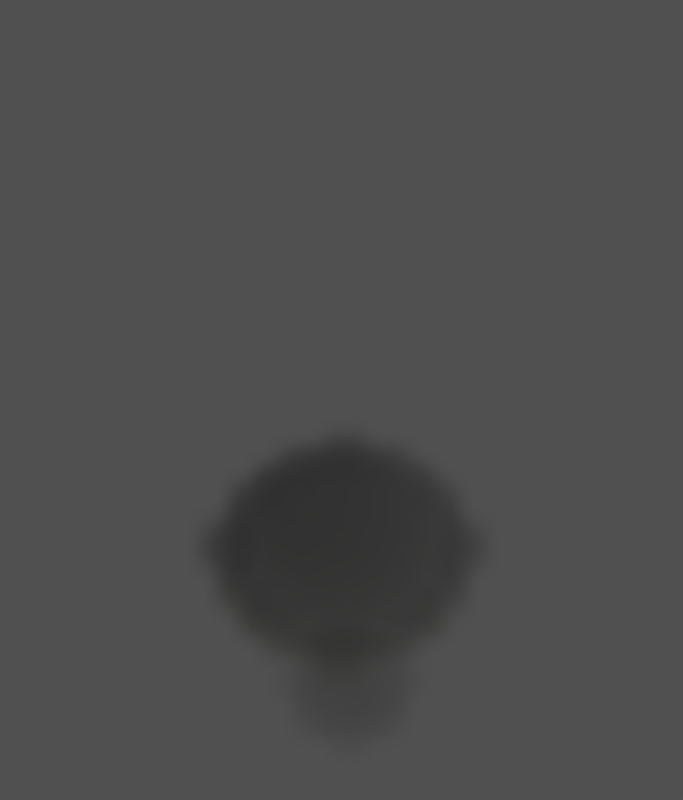 # Source: magic-flame-effect.blend  (saved by Blender 2.75.0; exported with 4.5.12 LTS)
import bpy
from mathutils import Matrix  # noqa: F401  (used for matrix-valued properties, if any)

bpy.ops.wm.read_factory_settings(use_empty=True)
scene = bpy.context.scene
scene.name = 'Scene'

# ---- collections
col_collection_1 = bpy.data.collections.new('Collection 1'); scene.collection.children.link(col_collection_1)
col_collection_2 = bpy.data.collections.new('Collection 2'); scene.collection.children.link(col_collection_2)

# ---- materials (node trees are filled in below, after node groups)
mat_material = bpy.data.materials.new('Material')
mat_material.alpha_threshold = 0.0
mat_material.roughness = 0.5
mat_smoke_domain_material_002 = bpy.data.materials.new('Smoke Domain Material.002')
mat_smoke_domain_material_002.alpha_threshold = 0.0
mat_smoke_domain_material_002.roughness = 0.5

# ---- material node trees
mat_material.use_nodes = True; mat_material.node_tree.nodes.clear()
_N = mat_material.node_tree.nodes; _L = mat_material.node_tree.links
n0 = _N.new('ShaderNodeEmission'); n0.name = 'Emission'; n0.location = (10, 300)
n0.inputs[0].default_value = (0.5797, 0.8, 0.09281, 1.0)
n0.inputs[1].default_value = 2.5
n1 = _N.new('ShaderNodeOutputMaterial'); n1.name = 'Material Output'; n1.location = (453, 297)
n2 = _N.new('ShaderNodeBsdfTransparent'); n2.name = 'Transparent BSDF'; n2.location = (-19, 196)
n2.inputs[0].default_value = (1.0, 0.7917, 0.0, 1.0)
n3 = _N.new('ShaderNodeMixShader'); n3.name = 'Mix Shader'; n3.location = (184, 293)
n3.inputs[0].default_value = 0.21
_L.new(n0.outputs[0], n3.inputs[2])
_L.new(n3.outputs[0], n1.inputs[0])
_L.new(n2.outputs[0], n3.inputs[1])
n1.is_active_output = True
mat_smoke_domain_material_002.use_nodes = True; mat_smoke_domain_material_002.node_tree.nodes.clear()
_N = mat_smoke_domain_material_002.node_tree.nodes; _L = mat_smoke_domain_material_002.node_tree.links
n0 = _N.new('ShaderNodeAttribute'); n0.name = 'Attribute.001'; n0.location = (201, 451)
n0.attribute_name = 'color'
n1 = _N.new('ShaderNodeAttribute'); n1.name = 'Attribute'; n1.location = (106, 271)
n1.attribute_name = 'density'
n2 = _N.new('ShaderNodeVolumeAbsorption'); n2.name = 'Volume Absorption'; n2.location = (647, 281)
n3 = _N.new('ShaderNodeMath'); n3.name = 'Math.001'; n3.location = (194, -155)
n3.operation = 'MULTIPLY'
n3.use_clamp = True
n3.inputs[1].default_value = 2.0
n4 = _N.new('ShaderNodeAttribute'); n4.name = 'Attribute.002'; n4.location = (-274, 39)
n4.attribute_name = 'flame'
n5 = _N.new('ShaderNodeOutputMaterial'); n5.name = 'Material Output'; n5.location = (1513, 263)
n6 = _N.new('ShaderNodeVolumeScatter'); n6.name = 'Volume Scatter'; n6.location = (635, 431)
n6.width = 140
n7 = _N.new('ShaderNodeMath'); n7.name = 'Math'; n7.location = (287, 319)
n7.operation = 'MULTIPLY'
n7.inputs[1].default_value = 2.9
n8 = _N.new('ShaderNodeAddShader'); n8.name = 'Add Shader'; n8.location = (1180, 249)
n9 = _N.new('ShaderNodeEmission'); n9.name = 'Emission'; n9.location = (747, 52)
n10 = _N.new('ShaderNodeAddShader'); n10.name = 'Add Shader.001'; n10.location = (867, 331)
n11 = _N.new('ShaderNodeMixShader'); n11.name = 'Mix Shader'; n11.location = (1189, 99)
n11.inputs[0].default_value = 0.4818
n12 = _N.new('ShaderNodeValToRGB'); n12.name = 'ColorRamp'; n12.location = (217, 122)
n12.color_ramp.interpolation = 'B_SPLINE'
while len(n12.color_ramp.elements) > 1: n12.color_ramp.elements.remove(n12.color_ramp.elements[-1])
n12.color_ramp.elements[0].position = 0.6136; n12.color_ramp.elements[0].color = (0.01106, 0.1022, 0.3827, 0.09445)
_e = n12.color_ramp.elements.new(0.8455); _e.color = (0.3319, 1.0, 0.7039, 1.0)
_L.new(n6.outputs[0], n10.inputs[0])
_L.new(n2.outputs[0], n10.inputs[1])
_L.new(n0.outputs[0], n2.inputs[0])
_L.new(n1.outputs[2], n7.inputs[0])
_L.new(n0.outputs[0], n6.inputs[0])
_L.new(n4.outputs[2], n3.inputs[0])
_L.new(n3.outputs[0], n9.inputs[1])
_L.new(n12.outputs[0], n9.inputs[0])
_L.new(n4.outputs[2], n12.inputs[0])
_L.new(n7.outputs[0], n2.inputs[1])
_L.new(n7.outputs[0], n6.inputs[1])
_L.new(n9.outputs[0], n8.inputs[1])
_L.new(n9.outputs[0], n11.inputs[2])
_L.new(n10.outputs[0], n11.inputs[1])
_L.new(n10.outputs[0], n8.inputs[0])
_L.new(n8.outputs[0], n5.inputs[1])
n5.is_active_output = True

# ---- world
world_world = bpy.data.worlds.new('World'); scene.world = world_world
world_world.use_nodes = True; world_world.node_tree.nodes.clear()
_N = world_world.node_tree.nodes; _L = world_world.node_tree.links
n0 = _N.new('ShaderNodeOutputWorld'); n0.name = 'World Output'; n0.location = (300, 300)
n1 = _N.new('ShaderNodeBackground'); n1.name = 'Background'; n1.location = (10, 300)
n1.inputs[0].default_value = (0.08001, 0.08001, 0.08001, 1.0)
_L.new(n1.outputs[0], n0.inputs[0])
n0.is_active_output = True
world_world.color = (0.05088, 0.05088, 0.05088)
world_world.use_sun_shadow = False
world_world.sun_shadow_jitter_overblur = 0.0
world_world.cycles.sampling_method = 'MANUAL'
world_world.cycles.sample_map_resolution = 256

# ---- cameras
cam_camera_001 = bpy.data.cameras.new('Camera.001')
cam_camera_001.clip_end = 100.0
cam_camera_001.lens = 35.0
cam_camera_001.sensor_width = 32.0
cam_camera_001.sensor_height = 18.0
cam_camera_001.ortho_scale = 7.314
cam_camera_001.dof.focus_distance = 0.0
cam_camera = bpy.data.cameras.new('Camera')
cam_camera.clip_end = 100.0
cam_camera.lens = 35.0
cam_camera.sensor_width = 32.0
cam_camera.sensor_height = 18.0
cam_camera.ortho_scale = 7.314
cam_camera.dof.focus_distance = 0.0

# ---- lights
light_spot = bpy.data.lights.new('Spot', 'SPOT')
light_spot.transmission_factor = 0.0
light_spot.energy = 400.0
light_spot.shadow_buffer_clip_start = 0.5
light_spot.shadow_soft_size = 0.1
light_spot.shadow_maximum_resolution = 0.006
light_spot.use_absolute_resolution = True
light_spot.spot_blend = 0.4262
light_spot.spot_size = 0.5934
light_spot.cycles.use_multiple_importance_sampling = False
light_lamp = bpy.data.lights.new('Lamp', 'POINT')
light_lamp.transmission_factor = 0.0
light_lamp.cutoff_distance = 30.0
light_lamp.energy = 100.0
light_lamp.shadow_buffer_clip_start = 1.001
light_lamp.shadow_soft_size = 0.1
light_lamp.shadow_maximum_resolution = 0.006
light_lamp.use_absolute_resolution = True
light_lamp.cycles.use_multiple_importance_sampling = False

# ---- meshes
me_cube_001 = bpy.data.meshes.new('Cube.001')
me_cube_001.from_pydata([(-1.0, -1.0, -1.0), (-1.0, -1.0, 1.0), (-1.0, 1.0, -1.0), (-1.0, 1.0, 1.0), (1.0, -1.0, -1.0), (1.0, -1.0, 1.0), (1.0, 1.0, -1.0), (1.0, 1.0, 1.0), (-1.275, -1.275, 0.0), (-1.275, 0.0, 1.275), (-1.275, 1.275, 0.0), (-1.275, 0.0, -1.275), (0.0, 1.275, 1.275), (1.275, 1.275, 0.0), (0.0, 1.275, -1.275), (1.275, 0.0, 1.275), (1.275, -1.275, 0.0), (1.275, 0.0, -1.275), (0.0, -1.275, 1.275), (0.0, -1.275, -1.275), (0.0, 0.0, 1.802), (0.0, 0.0, -1.802), (0.0, -1.802, 0.0), (1.802, 0.0, 0.0), (0.0, 1.802, 0.0), (-1.802, 0.0, 0.0)], [], [(25, 10, 2, 11), (24, 13, 6, 14), (23, 16, 4, 17), (22, 8, 0, 19), (21, 14, 6, 17), (20, 12, 3, 9), (18, 20, 9, 1), (5, 15, 20, 18), (15, 7, 12, 20), (19, 21, 17, 4), (0, 11, 21, 19), (11, 2, 14, 21), (16, 22, 19, 4), (5, 18, 22, 16), (18, 1, 8, 22), (13, 23, 17, 6), (7, 15, 23, 13), (15, 5, 16, 23), (10, 24, 14, 2), (3, 12, 24, 10), (12, 7, 13, 24), (8, 25, 11, 0), (1, 9, 25, 8), (9, 3, 10, 25)])
me_cube_001.materials.append(mat_material)
me_cube_001.use_remesh_preserve_volume = False
me_cube_001.use_remesh_preserve_attributes = False
me_cube_001.use_mirror_vertex_groups = False
me_cube_001.update()
me_plane_012 = bpy.data.meshes.new('Plane.012')
me_plane_012.from_pydata([(-0.452, -0.9041, -0.4877), (-6.402e-08, -1.0, -0.424), (0.452, -0.9041, -0.5043), (-1.0, 1.143e-07, -0.4254), (0.9041, -0.452, -0.4916), (1.0, 1.231e-07, -0.4581), (-0.4989, -0.4989, -0.2282), (-0.5, 7.151e-08, -0.2661), (-0.4989, 0.4989, -0.2266), (-3.751e-08, -0.5, -0.2484), (-1.317e-08, 2.343e-08, -0.08721), (-4.009e-08, 0.5, -0.2655), (0.4989, -0.4989, -0.195), (0.5, 7.615e-08, -0.2834), (0.4989, 0.4989, -0.2486), (-0.2278, -0.9659, -0.4299), (0.2278, -0.9659, -0.4464), (-0.4841, 0.7095, -0.3721), (-5.323e-08, 0.7576, -0.3447), (0.4841, 0.7095, -0.3408), (-0.9659, 0.2278, -0.4306), (-0.9659, -0.2278, -0.4279), (0.9659, -0.2278, -0.4301), (-0.4841, -0.7095, -0.3502), (-0.5124, -0.2652, -0.2605), (-0.5124, 0.2652, -0.2037), (-4.791e-08, -0.7576, -0.312), (-2.328e-08, -0.2468, -0.1161), (-2.105e-08, 0.2468, -0.102), (0.4841, -0.7095, -0.3195), (0.5124, -0.2652, -0.2119), (0.5124, 0.2652, -0.2267), (0.2652, -0.5124, -0.2269), (0.2468, 3.635e-08, -0.09822), (0.2652, 0.5124, -0.2029), (-0.2652, -0.5124, -0.2219), (-0.2468, 3.569e-08, -0.09601), (-0.2652, 0.5124, -0.1873), (-0.7095, -0.4841, -0.3266), (-0.7576, 9.531e-08, -0.3436), (-0.7095, 0.4841, -0.321), (0.7095, -0.4841, -0.343), (0.7576, 9.724e-08, -0.3517), (0.7095, 0.4841, -0.3477), (0.7484, 0.2512, -0.2903), (0.7484, -0.2512, -0.3251), (0.6398, -0.6402, -0.4025), (-0.7484, 0.2512, -0.3069), (-0.7484, -0.2512, -0.3017), (-0.6398, -0.6402, -0.422), (-0.2627, 0.2629, -0.1391), (-0.2627, -0.2629, -0.1402), (-0.2501, -0.7474, -0.303), (0.2627, 0.2629, -0.1539), (0.2627, -0.2629, -0.1388), (0.2501, -0.7474, -0.322), (0.2501, 0.7474, -0.287), (-0.2501, 0.7474, -0.2878), (-0.6398, 0.6402, -0.4465), (0.6398, 0.6402, -0.416), (-0.1139, -0.9829, -0.4281), (0.3399, -0.935, -0.4679), (0.1139, 0.9829, -0.4227), (-0.4681, 0.8068, -0.4331), (-5.614e-08, 0.8788, -0.3679), (0.4681, 0.8068, -0.4331), (-0.9829, 0.1139, -0.4299), (-0.935, -0.3399, -0.4774), (0.9829, -0.1139, -0.4334), (-0.4915, -0.6042, -0.2737), (-0.5062, -0.1326, -0.2713), (-0.5056, 0.3821, -0.2006), (-4.826e-08, -0.6288, -0.3169), (-1.814e-08, -0.1234, -0.1011), (-2.735e-08, 0.3734, -0.1624), (0.4915, -0.6042, -0.2838), (0.5062, -0.1326, -0.2203), (0.5056, 0.3821, -0.2012), (0.1326, -0.5062, -0.2465), (0.1234, 2.83e-08, -0.08679), (0.1326, 0.5062, -0.2279), (-0.3821, -0.5056, -0.2132), (-0.3734, 6.114e-08, -0.2091), (-0.3821, 0.5056, -0.1986), (-0.8068, -0.4681, -0.4419), (-0.8788, 1.07e-07, -0.3928), (-0.8068, 0.4681, -0.4165), (0.6042, -0.4915, -0.2993), (0.6288, 9.564e-08, -0.3509), (0.6042, 0.4915, -0.2651), (0.4996, -0.8432, -0.5097), (-0.3399, -0.935, -0.4623), (0.1139, -0.9829, -0.429), (-0.4915, 0.6042, -0.306), (-4.842e-08, 0.6288, -0.3168), (0.4915, 0.6042, -0.2828), (-0.935, 0.3399, -0.4598), (-0.9829, -0.1139, -0.4344), (-0.4681, -0.8068, -0.4033), (-0.5056, -0.3821, -0.2378), (-0.5062, 0.1326, -0.2521), (-5.704e-08, -0.8788, -0.3751), (-3.255e-08, -0.3734, -0.1965), (-1.972e-08, 0.1234, -0.1119), (0.4681, -0.8068, -0.4207), (0.5056, -0.3821, -0.2243), (0.5062, 0.1326, -0.2124), (0.3821, -0.5056, -0.2382), (0.3734, 6.135e-08, -0.2098), (0.3821, 0.5056, -0.2327), (-0.1326, -0.5062, -0.2118), (-0.1234, 2.261e-08, -0.06576), (-0.1326, 0.5062, -0.2501), (-0.6042, -0.4915, -0.2751), (-0.6288, 8.287e-08, -0.3028), (-0.6042, 0.4915, -0.2567), (0.8068, -0.4681, -0.4241), (0.8788, 1.033e-07, -0.3792), (0.8068, 0.4681, -0.4134), (0.7289, 0.3677, -0.3152), (0.753, 0.1256, -0.3063), (0.6304, 0.2582, -0.2374), (0.8571, 0.2395, -0.401), (0.753, -0.1256, -0.2992), (0.7289, -0.3677, -0.351), (0.6304, -0.2582, -0.2473), (0.8571, -0.2395, -0.3868), (0.6747, -0.5622, -0.413), (0.5934, -0.7112, -0.4971), (0.562, -0.6748, -0.407), (-0.7289, 0.3677, -0.3244), (-0.753, 0.1256, -0.3257), (-0.8571, 0.2395, -0.3622), (-0.6304, 0.2582, -0.2648), (-0.753, -0.1256, -0.3381), (-0.7289, -0.3677, -0.322), (-0.8571, -0.2395, -0.3975), (-0.6304, -0.2582, -0.2976), (-0.6747, -0.5622, -0.3612), (-0.5934, -0.7112, -0.4654), (-0.711, -0.5936, -0.4772), (-0.562, -0.6748, -0.3908), (-0.264, 0.3876, -0.1661), (-0.2547, 0.1314, -0.1229), (-0.3875, 0.2641, -0.1554), (-0.1314, 0.2548, -0.09861), (-0.2547, -0.1314, -0.1263), (-0.264, -0.3876, -0.1793), (-0.3875, -0.2641, -0.1828), (-0.1314, -0.2548, -0.1385), (-0.2577, -0.6299, -0.2504), (-0.239, -0.8566, -0.3731), (-0.3671, -0.7285, -0.3139), (-0.1251, -0.7525, -0.2987), (0.264, 0.3876, -0.1882), (0.2547, 0.1314, -0.1409), (0.1314, 0.2548, -0.0998), (0.3875, 0.2641, -0.1662), (0.2547, -0.1314, -0.1089), (0.264, -0.3876, -0.2178), (0.1314, -0.2548, -0.1328), (0.3875, -0.2641, -0.1818), (0.2577, -0.6299, -0.2897), (0.239, -0.8566, -0.3607), (0.1251, -0.7525, -0.3016), (0.3671, -0.7285, -0.3189), (0.239, 0.8566, -0.3596), (0.2577, 0.6299, -0.2353), (0.1251, 0.7525, -0.3274), (0.3671, 0.7285, -0.3055), (-0.239, 0.8566, -0.3725), (-0.2577, 0.6299, -0.2423), (-0.3671, 0.7285, -0.3799), (-0.1251, 0.7525, -0.2997), (-0.6747, 0.5622, -0.4036), (-0.562, 0.6748, -0.3726), (0.6747, 0.5622, -0.3791), (0.562, 0.6748, -0.3986), (0.7589, 0.5309, -0.453), (0.5831, 0.5832, -0.355), (0.5308, 0.759, -0.4377), (-0.5831, 0.5832, -0.3205), (-0.1288, 0.6293, -0.2683), (-0.3746, 0.617, -0.2656), (-0.3535, 0.8317, -0.3801), (0.3746, 0.617, -0.2984), (0.1288, 0.6293, -0.2958), (0.1195, 0.8677, -0.3926), (0.3535, -0.8317, -0.4107), (0.1195, -0.8677, -0.3609), (0.1288, -0.6293, -0.294), (0.3848, -0.3848, -0.2232), (0.132, -0.3805, -0.1948), (0.1274, -0.1274, -0.1191), (0.3805, 0.132, -0.1994), (0.1274, 0.1274, -0.09928), (0.132, 0.3805, -0.1839), (-0.1195, -0.8677, -0.3615), (-0.3535, -0.8317, -0.382), (-0.3746, -0.617, -0.2864), (-0.132, -0.3805, -0.1709), (-0.3848, -0.3848, -0.2101), (-0.3805, -0.132, -0.1666), (-0.1274, 0.1274, -0.08166), (-0.3805, 0.132, -0.1519), (-0.3848, 0.3848, -0.1889), (-0.5308, -0.759, -0.4573), (-0.7589, -0.5309, -0.4415), (-0.6173, -0.3749, -0.2751), (-0.832, -0.3538, -0.3834), (-0.868, -0.1198, -0.3694), (-0.6296, 0.1291, -0.2858), (-0.868, 0.1198, -0.3884), (-0.832, 0.3538, -0.3918), (0.5308, -0.759, -0.4752), (0.5831, -0.5832, -0.348), (0.832, -0.3538, -0.4039), (0.6173, -0.3749, -0.2851), (0.6296, -0.1291, -0.2837), (0.868, 0.1198, -0.4156), (0.6296, 0.1291, -0.2799), (0.6173, 0.3749, -0.2771), (0.832, 0.3538, -0.4231), (0.868, -0.1198, -0.3911), (0.7589, -0.5309, -0.4755), (-0.6173, 0.3749, -0.2506), (-0.6296, -0.1291, -0.3093), (-0.5831, -0.5832, -0.3385), (-0.132, 0.3805, -0.1552), (-0.1274, -0.1274, -0.09357), (-0.1288, -0.6293, -0.274), (0.3848, 0.3848, -0.2411), (0.3805, -0.132, -0.1655), (0.3746, -0.617, -0.283), (0.3535, 0.8317, -0.4011), (-0.1195, 0.8677, -0.3672), (-0.5308, 0.759, -0.4396)], [(4, 116), (187, 62)], [(233, 107, 12, 75), (232, 108, 13, 76), (231, 109, 14, 77), (230, 110, 9, 72), (229, 111, 10, 73), (228, 112, 11, 74), (227, 113, 6, 69), (226, 114, 7, 70), (225, 115, 8, 71), (223, 117, 5, 68), (221, 89, 43, 119), (220, 121, 44, 120), (218, 88, 42, 123), (217, 125, 45, 124), (215, 87, 41, 127), (214, 129, 46, 128), (213, 86, 40, 130), (212, 132, 47, 131), (211, 133, 25, 100), (210, 85, 39, 134), (209, 136, 48, 135), (208, 137, 24, 99), (207, 84, 38, 138), (206, 141, 23, 98), (205, 83, 37, 142), (204, 144, 50, 143), (203, 145, 28, 103), (202, 82, 36, 146), (201, 148, 51, 147), (200, 149, 27, 102), (199, 81, 35, 150), (198, 152, 52, 151), (197, 153, 26, 101), (196, 80, 34, 154), (195, 156, 53, 155), (194, 157, 31, 106), (193, 79, 33, 158), (192, 160, 54, 159), (191, 161, 30, 105), (190, 78, 32, 162), (189, 164, 55, 163), (188, 165, 29, 104), (186, 168, 56, 167), (185, 169, 19, 95), (183, 172, 57, 171), (182, 173, 18, 94), (181, 175, 17, 93), (179, 177, 59, 176), (43, 176, 178, 118), (95, 19, 177, 179), (14, 95, 179, 89), (89, 179, 176, 43), (19, 65, 180, 177), (174, 58, 175, 181), (40, 174, 181, 115), (115, 181, 93, 8), (171, 57, 173, 182), (37, 171, 182, 112), (112, 182, 94, 11), (93, 17, 172, 183), (8, 93, 183, 83), (83, 183, 171, 37), (17, 63, 184, 172), (172, 184, 170, 57), (167, 56, 169, 185), (34, 167, 185, 109), (109, 185, 95, 14), (94, 18, 168, 186), (11, 94, 186, 80), (80, 186, 167, 34), (18, 64, 187, 168), (168, 187, 166, 56), (163, 55, 165, 188), (16, 163, 188, 61), (61, 188, 104, 2), (101, 26, 164, 189), (1, 101, 189, 92), (92, 189, 163, 16), (72, 9, 78, 190), (26, 72, 190, 164), (164, 190, 162, 55), (159, 54, 161, 191), (32, 159, 191, 107), (107, 191, 105, 12), (102, 27, 160, 192), (9, 102, 192, 78), (78, 192, 159, 32), (73, 10, 79, 193), (27, 73, 193, 160), (160, 193, 158, 54), (155, 53, 157, 194), (33, 155, 194, 108), (108, 194, 106, 13), (103, 28, 156, 195), (10, 103, 195, 79), (79, 195, 155, 33), (74, 11, 80, 196), (28, 74, 196, 156), (156, 196, 154, 53), (151, 52, 153, 197), (15, 151, 197, 60), (60, 197, 101, 1), (98, 23, 152, 198), (0, 98, 198, 91), (91, 198, 151, 15), (69, 6, 81, 199), (23, 69, 199, 152), (152, 199, 150, 52), (147, 51, 149, 200), (35, 147, 200, 110), (110, 200, 102, 9), (99, 24, 148, 201), (6, 99, 201, 81), (81, 201, 147, 35), (70, 7, 82, 202), (24, 70, 202, 148), (148, 202, 146, 51), (143, 50, 145, 203), (36, 143, 203, 111), (111, 203, 103, 10), (100, 25, 144, 204), (7, 100, 204, 82), (82, 204, 143, 36), (71, 8, 83, 205), (25, 71, 205, 144), (144, 205, 142, 50), (139, 49, 141, 206), (140, 207, 138, 49), (135, 48, 137, 208), (38, 135, 208, 113), (113, 208, 99, 6), (67, 21, 136, 209), (84, 209, 135, 38), (97, 3, 85, 210), (21, 97, 210, 136), (136, 210, 134, 48), (131, 47, 133, 211), (39, 131, 211, 114), (114, 211, 100, 7), (66, 20, 132, 212), (3, 66, 212, 85), (85, 212, 131, 39), (20, 96, 213, 132), (132, 213, 130, 47), (104, 29, 129, 214), (2, 104, 214, 90), (75, 12, 87, 215), (29, 75, 215, 129), (129, 215, 127, 46), (124, 45, 126, 216), (41, 124, 216, 116), (105, 30, 125, 217), (12, 105, 217, 87), (87, 217, 124, 41), (76, 13, 88, 218), (30, 76, 218, 125), (125, 218, 123, 45), (120, 44, 122, 219), (42, 120, 219, 117), (106, 31, 121, 220), (13, 106, 220, 88), (88, 220, 120, 42), (77, 14, 89, 221), (31, 77, 221, 121), (121, 221, 119, 44), (119, 43, 118, 222), (44, 119, 222, 122), (123, 42, 117, 223), (45, 123, 223, 126), (126, 223, 68, 22), (127, 41, 116, 224), (130, 40, 115, 225), (47, 130, 225, 133), (133, 225, 71, 25), (134, 39, 114, 226), (48, 134, 226, 137), (137, 226, 70, 24), (138, 38, 113, 227), (49, 138, 227, 141), (141, 227, 69, 23), (142, 37, 112, 228), (50, 142, 228, 145), (145, 228, 74, 28), (146, 36, 111, 229), (51, 146, 229, 149), (149, 229, 73, 27), (150, 35, 110, 230), (52, 150, 230, 153), (153, 230, 72, 26), (154, 34, 109, 231), (53, 154, 231, 157), (157, 231, 77, 31), (158, 33, 108, 232), (54, 158, 232, 161), (161, 232, 76, 30), (162, 32, 107, 233), (55, 162, 233, 165), (165, 233, 75, 29), (56, 166, 234, 169), (169, 234, 65, 19), (57, 170, 235, 173), (173, 235, 64, 18), (175, 236, 63, 17)])
me_plane_012.use_remesh_preserve_volume = False
me_plane_012.use_remesh_preserve_attributes = False
me_plane_012.use_mirror_vertex_groups = False
me_plane_012.update()
me_plane_010 = bpy.data.meshes.new('Plane.010')
me_plane_010.from_pydata([(-0.9139, -0.9139, 0.05423), (0.9139, -0.9139, 0.05423), (-0.9139, 0.9139, 0.05423), (0.9139, 0.9139, 0.05423), (-1.354, 6.015e-16, 0.05423), (2.406e-15, -1.354, 0.05423), (1.354, 6.015e-16, 0.05423), (2.406e-15, 1.354, 0.05423), (2.406e-15, 6.015e-16, 0.4193), (-1.319, -0.09573, 0.05423), (-1.282, -0.1905, 0.05423), (-1.243, -0.2843, 0.08785), (-1.202, -0.3771, 0.1198), (-1.159, -0.469, 0.1333), (-1.114, -0.5599, 0.1377), (-1.067, -0.6499, 0.1346), (-1.018, -0.7388, 0.123), (-0.9669, -0.8269, 0.09611), (0.09573, -1.319, 0.05423), (0.1905, -1.282, 0.05423), (0.2843, -1.243, 0.08785), (0.3771, -1.202, 0.1198), (0.469, -1.159, 0.1333), (0.5599, -1.114, 0.1377), (0.6499, -1.067, 0.1346), (0.7388, -1.018, 0.123), (0.8269, -0.9669, 0.09611), (1.319, 0.09573, 0.05423), (1.282, 0.1905, 0.05423), (1.243, 0.2843, 0.08785), (1.202, 0.3771, 0.1198), (1.159, 0.469, 0.1333), (1.114, 0.5599, 0.1377), (1.067, 0.6499, 0.1346), (1.018, 0.7388, 0.123), (0.9669, 0.8269, 0.09611), (-0.09573, 1.319, 0.05423), (-0.1905, 1.282, 0.05423), (-0.2843, 1.243, 0.08785), (-0.3771, 1.202, 0.1198), (-0.469, 1.159, 0.1333), (-0.5599, 1.114, 0.1377), (-0.6499, 1.067, 0.1346), (-0.7388, 1.018, 0.123), (-0.8269, 0.9669, 0.09611), (-0.9669, 0.8269, 0.09611), (-1.018, 0.7388, 0.123), (-1.067, 0.6499, 0.1346), (-1.114, 0.5599, 0.1377), (-1.159, 0.469, 0.1333), (-1.202, 0.3771, 0.1198), (-1.243, 0.2843, 0.08784), (-1.282, 0.1905, 0.05423), (-1.319, 0.09573, 0.05423), (-0.8269, -0.9669, 0.09611), (-0.7388, -1.018, 0.123), (-0.6499, -1.067, 0.1346), (-0.5599, -1.114, 0.1377), (-0.469, -1.159, 0.1333), (-0.3771, -1.202, 0.1198), (-0.2843, -1.243, 0.08784), (-0.1905, -1.282, 0.05423), (-0.09573, -1.319, 0.05423), (0.9669, -0.8269, 0.09611), (1.018, -0.7388, 0.123), (1.067, -0.6499, 0.1346), (1.114, -0.5599, 0.1377), (1.159, -0.469, 0.1333), (1.202, -0.3771, 0.1198), (1.243, -0.2843, 0.08784), (1.282, -0.1905, 0.05423), (1.319, -0.09573, 0.05423), (0.8269, 0.9669, 0.09611), (0.7388, 1.018, 0.123), (0.6499, 1.067, 0.1346), (0.5599, 1.114, 0.1377), (0.469, 1.159, 0.1333), (0.3771, 1.202, 0.1198), (0.2843, 1.243, 0.08784), (0.1905, 1.282, 0.05423), (0.09573, 1.319, 0.05423), (2.406e-15, 0.1305, 0.4174), (2.406e-15, 0.2621, 0.4115), (2.406e-15, 0.3948, 0.4015), (2.406e-15, 0.5286, 0.3867), (2.406e-15, 0.6635, 0.3665), (2.406e-15, 0.7995, 0.3394), (2.406e-15, 0.9365, 0.3032), (2.406e-15, 1.075, 0.2528), (2.406e-15, 1.214, 0.1705), (2.406e-15, -1.214, 0.1705), (2.406e-15, -1.075, 0.2528), (2.406e-15, -0.9365, 0.3032), (2.406e-15, -0.7995, 0.3394), (2.406e-15, -0.6635, 0.3665), (2.406e-15, -0.5286, 0.3867), (2.406e-15, -0.3948, 0.4015), (2.406e-15, -0.2621, 0.4115), (2.406e-15, -0.1305, 0.4174), (-0.1305, 6.015e-16, 0.4174), (-0.2621, 6.015e-16, 0.4115), (-0.3948, 6.015e-16, 0.4015), (-0.5286, 6.015e-16, 0.3867), (-0.6635, 6.015e-16, 0.3665), (-0.7995, 6.015e-16, 0.3394), (-0.9365, 6.015e-16, 0.3032), (-1.075, 6.015e-16, 0.2528), (-1.214, 6.015e-16, 0.1705), (1.214, 6.015e-16, 0.1705), (1.075, 6.015e-16, 0.2528), (0.9365, 6.015e-16, 0.3032), (0.7995, 6.015e-16, 0.3394), (0.6635, 6.015e-16, 0.3665), (0.5286, 6.015e-16, 0.3867), (0.3948, 6.015e-16, 0.4015), (0.2621, 6.015e-16, 0.4115), (0.1305, 6.015e-16, 0.4174), (0.1003, -1.184, 0.1903), (0.1999, -1.152, 0.203), (0.2986, -1.118, 0.2104), (0.3965, -1.083, 0.2131), (0.4936, -1.045, 0.2115), (0.5898, -1.005, 0.2055), (0.6853, -0.9636, 0.1944), (0.78, -0.92, 0.177), (0.8739, -0.8744, 0.1496), (0.1046, -1.05, 0.2612), (0.2087, -1.023, 0.2657), (0.312, -0.9939, 0.2666), (0.4148, -0.9631, 0.2638), (0.5169, -0.9305, 0.2572), (0.6184, -0.8959, 0.2465), (0.7192, -0.8595, 0.2309), (0.8194, -0.8212, 0.2089), (0.919, -0.781, 0.1771), (0.1087, -0.9159, 0.3075), (0.2169, -0.8935, 0.3083), (0.3247, -0.8693, 0.3058), (0.4321, -0.8433, 0.2998), (0.539, -0.8155, 0.2901), (0.6455, -0.786, 0.2761), (0.7515, -0.7546, 0.257), (0.8571, -0.7215, 0.2311), (0.9622, -0.6866, 0.1947), (0.1125, -0.7829, 0.3413), (0.2247, -0.7647, 0.34), (0.3367, -0.7448, 0.3353), (0.4484, -0.7233, 0.327), (0.56, -0.7002, 0.3149), (0.6712, -0.6754, 0.2983), (0.7823, -0.649, 0.2763), (0.8931, -0.6209, 0.2469), (1.004, -0.5912, 0.2059), (0.116, -0.6505, 0.3669), (0.232, -0.6362, 0.3641), (0.3479, -0.6204, 0.3578), (0.4639, -0.6031, 0.3479), (0.5798, -0.5844, 0.3339), (0.6957, -0.5642, 0.3151), (0.8115, -0.5426, 0.2905), (0.9274, -0.5195, 0.2578), (1.043, -0.495, 0.2121), (0.1193, -0.5189, 0.3862), (0.2388, -0.5081, 0.3823), (0.3585, -0.496, 0.3749), (0.4784, -0.4827, 0.3636), (0.5985, -0.4682, 0.3481), (0.7188, -0.4524, 0.3274), (0.8393, -0.4354, 0.3004), (0.9601, -0.4172, 0.2645), (1.081, -0.3978, 0.2138), (0.1224, -0.3881, 0.4004), (0.2452, -0.3804, 0.3957), (0.3684, -0.3717, 0.3874), (0.4921, -0.3621, 0.375), (0.6162, -0.3516, 0.3581), (0.7407, -0.34, 0.3358), (0.8657, -0.3275, 0.3065), (0.9911, -0.3141, 0.2674), (1.117, -0.2997, 0.2111), (0.1253, -0.2579, 0.41), (0.2512, -0.2531, 0.4048), (0.3778, -0.2476, 0.3958), (0.505, -0.2415, 0.3826), (0.6329, -0.2346, 0.3645), (0.7615, -0.2271, 0.3405), (0.8907, -0.219, 0.309), (1.021, -0.2102, 0.2665), (1.151, -0.2007, 0.2037), (0.128, -0.1286, 0.4156), (0.2568, -0.1263, 0.41), (0.3865, -0.1237, 0.4005), (0.5171, -0.1207, 0.3864), (0.6486, -0.1174, 0.3672), (0.781, -0.1138, 0.3417), (0.9143, -0.1098, 0.3079), (1.048, -0.1054, 0.2617), (1.183, -0.1008, 0.1908), (-0.8739, -0.8744, 0.1496), (-0.78, -0.92, 0.177), (-0.6853, -0.9636, 0.1944), (-0.5898, -1.005, 0.2055), (-0.4936, -1.045, 0.2115), (-0.3965, -1.083, 0.2131), (-0.2986, -1.118, 0.2104), (-0.1999, -1.152, 0.203), (-0.1003, -1.184, 0.1903), (-0.919, -0.781, 0.1771), (-0.8194, -0.8212, 0.2089), (-0.7192, -0.8595, 0.2309), (-0.6184, -0.8959, 0.2465), (-0.5169, -0.9305, 0.2572), (-0.4148, -0.9631, 0.2638), (-0.312, -0.9939, 0.2666), (-0.2087, -1.023, 0.2657), (-0.1046, -1.05, 0.2612), (-0.9622, -0.6866, 0.1947), (-0.8571, -0.7215, 0.2311), (-0.7515, -0.7546, 0.257), (-0.6455, -0.786, 0.2761), (-0.539, -0.8155, 0.2901), (-0.4321, -0.8433, 0.2998), (-0.3247, -0.8693, 0.3058), (-0.2169, -0.8935, 0.3083), (-0.1087, -0.9159, 0.3075), (-1.004, -0.5912, 0.2059), (-0.8931, -0.6209, 0.2469), (-0.7823, -0.649, 0.2763), (-0.6712, -0.6754, 0.2983), (-0.56, -0.7002, 0.3149), (-0.4484, -0.7233, 0.327), (-0.3367, -0.7448, 0.3353), (-0.2247, -0.7647, 0.34), (-0.1125, -0.7829, 0.3413), (-1.043, -0.495, 0.2121), (-0.9274, -0.5195, 0.2578), (-0.8115, -0.5426, 0.2905), (-0.6957, -0.5642, 0.3151), (-0.5798, -0.5844, 0.3339), (-0.4639, -0.6031, 0.3479), (-0.3479, -0.6204, 0.3578), (-0.232, -0.6362, 0.3641), (-0.116, -0.6505, 0.3669), (-1.081, -0.3978, 0.2138), (-0.9601, -0.4172, 0.2645), (-0.8393, -0.4354, 0.3004), (-0.7188, -0.4524, 0.3274), (-0.5985, -0.4682, 0.3481), (-0.4784, -0.4827, 0.3636), (-0.3585, -0.496, 0.3749), (-0.2388, -0.5081, 0.3823), (-0.1193, -0.5189, 0.3862), (-1.117, -0.2997, 0.2111), (-0.9911, -0.3141, 0.2674), (-0.8657, -0.3275, 0.3065), (-0.7407, -0.34, 0.3358), (-0.6162, -0.3516, 0.3581), (-0.4921, -0.3621, 0.375), (-0.3684, -0.3717, 0.3874), (-0.2452, -0.3804, 0.3957), (-0.1224, -0.3881, 0.4004), (-1.151, -0.2007, 0.2037), (-1.021, -0.2102, 0.2665), (-0.8907, -0.219, 0.309), (-0.7615, -0.2271, 0.3405), (-0.6329, -0.2346, 0.3645), (-0.505, -0.2415, 0.3826), (-0.3778, -0.2476, 0.3958), (-0.2512, -0.2531, 0.4048), (-0.1253, -0.2579, 0.41), (-1.183, -0.1008, 0.1908), (-1.048, -0.1054, 0.2617), (-0.9143, -0.1098, 0.3079), (-0.781, -0.1138, 0.3417), (-0.6486, -0.1174, 0.3672), (-0.5171, -0.1207, 0.3864), (-0.3865, -0.1237, 0.4005), (-0.2568, -0.1263, 0.41), (-0.128, -0.1286, 0.4156), (-1.183, 0.1008, 0.1908), (-1.048, 0.1054, 0.2617), (-0.9143, 0.1098, 0.3079), (-0.781, 0.1138, 0.3417), (-0.6486, 0.1174, 0.3672), (-0.5171, 0.1207, 0.3864), (-0.3865, 0.1237, 0.4005), (-0.2568, 0.1263, 0.41), (-0.128, 0.1286, 0.4156), (-1.151, 0.2007, 0.2037), (-1.021, 0.2102, 0.2665), (-0.8907, 0.219, 0.309), (-0.7615, 0.2271, 0.3405), (-0.6329, 0.2346, 0.3645), (-0.505, 0.2415, 0.3826), (-0.3778, 0.2476, 0.3958), (-0.2512, 0.2531, 0.4048), (-0.1253, 0.2579, 0.41), (-1.117, 0.2997, 0.2111), (-0.9911, 0.3141, 0.2674), (-0.8657, 0.3275, 0.3065), (-0.7407, 0.34, 0.3358), (-0.6162, 0.3516, 0.3581), (-0.4921, 0.3621, 0.375), (-0.3684, 0.3717, 0.3874), (-0.2452, 0.3804, 0.3957), (-0.1224, 0.3881, 0.4004), (-1.081, 0.3978, 0.2138), (-0.9601, 0.4172, 0.2645), (-0.8393, 0.4354, 0.3004), (-0.7188, 0.4524, 0.3274), (-0.5985, 0.4682, 0.3481), (-0.4784, 0.4827, 0.3636), (-0.3585, 0.496, 0.3749), (-0.2388, 0.5081, 0.3823), (-0.1193, 0.5189, 0.3862), (-1.043, 0.495, 0.2121), (-0.9274, 0.5195, 0.2578), (-0.8115, 0.5426, 0.2905), (-0.6957, 0.5642, 0.3151), (-0.5798, 0.5844, 0.3339), (-0.4639, 0.6031, 0.3479), (-0.3479, 0.6204, 0.3578), (-0.232, 0.6362, 0.3641), (-0.116, 0.6505, 0.3669), (-1.004, 0.5912, 0.2059), (-0.8931, 0.6209, 0.2469), (-0.7823, 0.649, 0.2763), (-0.6712, 0.6754, 0.2983), (-0.56, 0.7002, 0.3149), (-0.4484, 0.7233, 0.327), (-0.3367, 0.7448, 0.3353), (-0.2247, 0.7647, 0.34), (-0.1125, 0.7829, 0.3413), (-0.9622, 0.6866, 0.1947), (-0.8571, 0.7215, 0.2311), (-0.7515, 0.7546, 0.257), (-0.6455, 0.786, 0.2761), (-0.539, 0.8155, 0.2901), (-0.4321, 0.8433, 0.2998), (-0.3247, 0.8693, 0.3058), (-0.2169, 0.8935, 0.3083), (-0.1087, 0.9159, 0.3075), (-0.919, 0.781, 0.1771), (-0.8194, 0.8212, 0.2089), (-0.7192, 0.8595, 0.2309), (-0.6184, 0.8959, 0.2465), (-0.5169, 0.9305, 0.2572), (-0.4148, 0.9631, 0.2638), (-0.312, 0.9939, 0.2666), (-0.2087, 1.023, 0.2657), (-0.1046, 1.05, 0.2612), (-0.8739, 0.8744, 0.1496), (-0.78, 0.92, 0.177), (-0.6853, 0.9636, 0.1944), (-0.5898, 1.005, 0.2055), (-0.4936, 1.045, 0.2115), (-0.3965, 1.083, 0.2131), (-0.2986, 1.118, 0.2104), (-0.1999, 1.152, 0.203), (-0.1003, 1.184, 0.1903), (0.128, 0.1286, 0.4156), (0.2568, 0.1263, 0.41), (0.3865, 0.1237, 0.4005), (0.5171, 0.1207, 0.3864), (0.6486, 0.1174, 0.3672), (0.781, 0.1138, 0.3417), (0.9143, 0.1098, 0.3079), (1.048, 0.1054, 0.2617), (1.183, 0.1008, 0.1908), (0.1253, 0.2579, 0.41), (0.2512, 0.2531, 0.4048), (0.3778, 0.2476, 0.3958), (0.505, 0.2415, 0.3826), (0.6329, 0.2346, 0.3645), (0.7615, 0.2271, 0.3405), (0.8907, 0.219, 0.309), (1.021, 0.2102, 0.2665), (1.151, 0.2007, 0.2037), (0.1224, 0.3881, 0.4004), (0.2452, 0.3804, 0.3957), (0.3684, 0.3717, 0.3874), (0.4921, 0.3621, 0.375), (0.6162, 0.3516, 0.3581), (0.7407, 0.34, 0.3358), (0.8657, 0.3275, 0.3065), (0.9911, 0.3141, 0.2674), (1.117, 0.2997, 0.2111), (0.1193, 0.5189, 0.3862), (0.2388, 0.5081, 0.3823), (0.3585, 0.496, 0.3749), (0.4784, 0.4827, 0.3636), (0.5985, 0.4682, 0.3481), (0.7188, 0.4524, 0.3274), (0.8393, 0.4354, 0.3004), (0.9601, 0.4172, 0.2645), (1.081, 0.3978, 0.2138), (0.116, 0.6505, 0.3669), (0.232, 0.6362, 0.3641), (0.3479, 0.6204, 0.3578), (0.4639, 0.6031, 0.3479), (0.5798, 0.5844, 0.3339), (0.6957, 0.5642, 0.3151), (0.8115, 0.5426, 0.2905), (0.9274, 0.5195, 0.2578), (1.043, 0.495, 0.2121), (0.1125, 0.7829, 0.3413), (0.2247, 0.7647, 0.34), (0.3367, 0.7448, 0.3353), (0.4484, 0.7233, 0.327), (0.56, 0.7002, 0.3149), (0.6712, 0.6754, 0.2983), (0.7823, 0.649, 0.2763), (0.8931, 0.6209, 0.2469), (1.004, 0.5912, 0.2059), (0.1087, 0.9159, 0.3075), (0.2169, 0.8935, 0.3083), (0.3247, 0.8693, 0.3058), (0.4321, 0.8433, 0.2998), (0.539, 0.8155, 0.2901), (0.6455, 0.786, 0.2761), (0.7515, 0.7546, 0.257), (0.8571, 0.7215, 0.2311), (0.9622, 0.6866, 0.1947), (0.1046, 1.05, 0.2612), (0.2087, 1.023, 0.2657), (0.312, 0.9939, 0.2666), (0.4148, 0.9631, 0.2638), (0.5169, 0.9305, 0.2572), (0.6184, 0.8959, 0.2465), (0.7192, 0.8595, 0.2309), (0.8194, 0.8212, 0.2089), (0.919, 0.781, 0.1771), (0.1003, 1.184, 0.1903), (0.1999, 1.152, 0.203), (0.2986, 1.118, 0.2104), (0.3965, 1.083, 0.2131), (0.4936, 1.045, 0.2115), (0.5898, 1.005, 0.2055), (0.6853, 0.9636, 0.1944), (0.78, 0.92, 0.177), (0.8739, 0.8744, 0.1496)], [], [(440, 35, 3, 72), (359, 89, 7, 36), (278, 98, 8, 99), (197, 71, 6, 108), (26, 1, 63, 125), (125, 63, 64, 134), (134, 64, 65, 143), (143, 65, 66, 152), (152, 66, 67, 161), (161, 67, 68, 170), (170, 68, 69, 179), (179, 69, 70, 188), (188, 70, 71, 197), (5, 18, 117, 90), (18, 19, 118, 117), (19, 20, 119, 118), (20, 21, 120, 119), (21, 22, 121, 120), (22, 23, 122, 121), (23, 24, 123, 122), (24, 25, 124, 123), (25, 26, 125, 124), (90, 117, 126, 91), (117, 118, 127, 126), (118, 119, 128, 127), (119, 120, 129, 128), (120, 121, 130, 129), (121, 122, 131, 130), (122, 123, 132, 131), (123, 124, 133, 132), (124, 125, 134, 133), (91, 126, 135, 92), (126, 127, 136, 135), (127, 128, 137, 136), (128, 129, 138, 137), (129, 130, 139, 138), (130, 131, 140, 139), (131, 132, 141, 140), (132, 133, 142, 141), (133, 134, 143, 142), (92, 135, 144, 93), (135, 136, 145, 144), (136, 137, 146, 145), (137, 138, 147, 146), (138, 139, 148, 147), (139, 140, 149, 148), (140, 141, 150, 149), (141, 142, 151, 150), (142, 143, 152, 151), (93, 144, 153, 94), (144, 145, 154, 153), (145, 146, 155, 154), (146, 147, 156, 155), (147, 148, 157, 156), (148, 149, 158, 157), (149, 150, 159, 158), (150, 151, 160, 159), (151, 152, 161, 160), (94, 153, 162, 95), (153, 154, 163, 162), (154, 155, 164, 163), (155, 156, 165, 164), (156, 157, 166, 165), (157, 158, 167, 166), (158, 159, 168, 167), (159, 160, 169, 168), (160, 161, 170, 169), (95, 162, 171, 96), (162, 163, 172, 171), (163, 164, 173, 172), (164, 165, 174, 173), (165, 166, 175, 174), (166, 167, 176, 175), (167, 168, 177, 176), (168, 169, 178, 177), (169, 170, 179, 178), (96, 171, 180, 97), (171, 172, 181, 180), (172, 173, 182, 181), (173, 174, 183, 182), (174, 175, 184, 183), (175, 176, 185, 184), (176, 177, 186, 185), (177, 178, 187, 186), (178, 179, 188, 187), (97, 180, 189, 98), (180, 181, 190, 189), (181, 182, 191, 190), (182, 183, 192, 191), (183, 184, 193, 192), (184, 185, 194, 193), (185, 186, 195, 194), (186, 187, 196, 195), (187, 188, 197, 196), (98, 189, 116, 8), (189, 190, 115, 116), (190, 191, 114, 115), (191, 192, 113, 114), (192, 193, 112, 113), (193, 194, 111, 112), (194, 195, 110, 111), (195, 196, 109, 110), (196, 197, 108, 109), (62, 5, 90, 206), (206, 90, 91, 215), (215, 91, 92, 224), (224, 92, 93, 233), (233, 93, 94, 242), (242, 94, 95, 251), (251, 95, 96, 260), (260, 96, 97, 269), (269, 97, 98, 278), (0, 54, 198, 17), (54, 55, 199, 198), (55, 56, 200, 199), (56, 57, 201, 200), (57, 58, 202, 201), (58, 59, 203, 202), (59, 60, 204, 203), (60, 61, 205, 204), (61, 62, 206, 205), (17, 198, 207, 16), (198, 199, 208, 207), (199, 200, 209, 208), (200, 201, 210, 209), (201, 202, 211, 210), (202, 203, 212, 211), (203, 204, 213, 212), (204, 205, 214, 213), (205, 206, 215, 214), (16, 207, 216, 15), (207, 208, 217, 216), (208, 209, 218, 217), (209, 210, 219, 218), (210, 211, 220, 219), (211, 212, 221, 220), (212, 213, 222, 221), (213, 214, 223, 222), (214, 215, 224, 223), (15, 216, 225, 14), (216, 217, 226, 225), (217, 218, 227, 226), (218, 219, 228, 227), (219, 220, 229, 228), (220, 221, 230, 229), (221, 222, 231, 230), (222, 223, 232, 231), (223, 224, 233, 232), (14, 225, 234, 13), (225, 226, 235, 234), (226, 227, 236, 235), (227, 228, 237, 236), (228, 229, 238, 237), (229, 230, 239, 238), (230, 231, 240, 239), (231, 232, 241, 240), (232, 233, 242, 241), (13, 234, 243, 12), (234, 235, 244, 243), (235, 236, 245, 244), (236, 237, 246, 245), (237, 238, 247, 246), (238, 239, 248, 247), (239, 240, 249, 248), (240, 241, 250, 249), (241, 242, 251, 250), (12, 243, 252, 11), (243, 244, 253, 252), (244, 245, 254, 253), (245, 246, 255, 254), (246, 247, 256, 255), (247, 248, 257, 256), (248, 249, 258, 257), (249, 250, 259, 258), (250, 251, 260, 259), (11, 252, 261, 10), (252, 253, 262, 261), (253, 254, 263, 262), (254, 255, 264, 263), (255, 256, 265, 264), (256, 257, 266, 265), (257, 258, 267, 266), (258, 259, 268, 267), (259, 260, 269, 268), (10, 261, 270, 9), (261, 262, 271, 270), (262, 263, 272, 271), (263, 264, 273, 272), (264, 265, 274, 273), (265, 266, 275, 274), (266, 267, 276, 275), (267, 268, 277, 276), (268, 269, 278, 277), (9, 270, 107, 4), (270, 271, 106, 107), (271, 272, 105, 106), (272, 273, 104, 105), (273, 274, 103, 104), (274, 275, 102, 103), (275, 276, 101, 102), (276, 277, 100, 101), (277, 278, 99, 100), (99, 8, 81, 287), (287, 81, 82, 296), (296, 82, 83, 305), (305, 83, 84, 314), (314, 84, 85, 323), (323, 85, 86, 332), (332, 86, 87, 341), (341, 87, 88, 350), (350, 88, 89, 359), (4, 107, 279, 53), (107, 106, 280, 279), (106, 105, 281, 280), (105, 104, 282, 281), (104, 103, 283, 282), (103, 102, 284, 283), (102, 101, 285, 284), (101, 100, 286, 285), (100, 99, 287, 286), (53, 279, 288, 52), (279, 280, 289, 288), (280, 281, 290, 289), (281, 282, 291, 290), (282, 283, 292, 291), (283, 284, 293, 292), (284, 285, 294, 293), (285, 286, 295, 294), (286, 287, 296, 295), (52, 288, 297, 51), (288, 289, 298, 297), (289, 290, 299, 298), (290, 291, 300, 299), (291, 292, 301, 300), (292, 293, 302, 301), (293, 294, 303, 302), (294, 295, 304, 303), (295, 296, 305, 304), (51, 297, 306, 50), (297, 298, 307, 306), (298, 299, 308, 307), (299, 300, 309, 308), (300, 301, 310, 309), (301, 302, 311, 310), (302, 303, 312, 311), (303, 304, 313, 312), (304, 305, 314, 313), (50, 306, 315, 49), (306, 307, 316, 315), (307, 308, 317, 316), (308, 309, 318, 317), (309, 310, 319, 318), (310, 311, 320, 319), (311, 312, 321, 320), (312, 313, 322, 321), (313, 314, 323, 322), (49, 315, 324, 48), (315, 316, 325, 324), (316, 317, 326, 325), (317, 318, 327, 326), (318, 319, 328, 327), (319, 320, 329, 328), (320, 321, 330, 329), (321, 322, 331, 330), (322, 323, 332, 331), (48, 324, 333, 47), (324, 325, 334, 333), (325, 326, 335, 334), (326, 327, 336, 335), (327, 328, 337, 336), (328, 329, 338, 337), (329, 330, 339, 338), (330, 331, 340, 339), (331, 332, 341, 340), (47, 333, 342, 46), (333, 334, 343, 342), (334, 335, 344, 343), (335, 336, 345, 344), (336, 337, 346, 345), (337, 338, 347, 346), (338, 339, 348, 347), (339, 340, 349, 348), (340, 341, 350, 349), (46, 342, 351, 45), (342, 343, 352, 351), (343, 344, 353, 352), (344, 345, 354, 353), (345, 346, 355, 354), (346, 347, 356, 355), (347, 348, 357, 356), (348, 349, 358, 357), (349, 350, 359, 358), (45, 351, 44, 2), (351, 352, 43, 44), (352, 353, 42, 43), (353, 354, 41, 42), (354, 355, 40, 41), (355, 356, 39, 40), (356, 357, 38, 39), (357, 358, 37, 38), (358, 359, 36, 37), (108, 6, 27, 368), (368, 27, 28, 377), (377, 28, 29, 386), (386, 29, 30, 395), (395, 30, 31, 404), (404, 31, 32, 413), (413, 32, 33, 422), (422, 33, 34, 431), (431, 34, 35, 440), (8, 116, 360, 81), (116, 115, 361, 360), (115, 114, 362, 361), (114, 113, 363, 362), (113, 112, 364, 363), (112, 111, 365, 364), (111, 110, 366, 365), (110, 109, 367, 366), (109, 108, 368, 367), (81, 360, 369, 82), (360, 361, 370, 369), (361, 362, 371, 370), (362, 363, 372, 371), (363, 364, 373, 372), (364, 365, 374, 373), (365, 366, 375, 374), (366, 367, 376, 375), (367, 368, 377, 376), (82, 369, 378, 83), (369, 370, 379, 378), (370, 371, 380, 379), (371, 372, 381, 380), (372, 373, 382, 381), (373, 374, 383, 382), (374, 375, 384, 383), (375, 376, 385, 384), (376, 377, 386, 385), (83, 378, 387, 84), (378, 379, 388, 387), (379, 380, 389, 388), (380, 381, 390, 389), (381, 382, 391, 390), (382, 383, 392, 391), (383, 384, 393, 392), (384, 385, 394, 393), (385, 386, 395, 394), (84, 387, 396, 85), (387, 388, 397, 396), (388, 389, 398, 397), (389, 390, 399, 398), (390, 391, 400, 399), (391, 392, 401, 400), (392, 393, 402, 401), (393, 394, 403, 402), (394, 395, 404, 403), (85, 396, 405, 86), (396, 397, 406, 405), (397, 398, 407, 406), (398, 399, 408, 407), (399, 400, 409, 408), (400, 401, 410, 409), (401, 402, 411, 410), (402, 403, 412, 411), (403, 404, 413, 412), (86, 405, 414, 87), (405, 406, 415, 414), (406, 407, 416, 415), (407, 408, 417, 416), (408, 409, 418, 417), (409, 410, 419, 418), (410, 411, 420, 419), (411, 412, 421, 420), (412, 413, 422, 421), (87, 414, 423, 88), (414, 415, 424, 423), (415, 416, 425, 424), (416, 417, 426, 425), (417, 418, 427, 426), (418, 419, 428, 427), (419, 420, 429, 428), (420, 421, 430, 429), (421, 422, 431, 430), (88, 423, 432, 89), (423, 424, 433, 432), (424, 425, 434, 433), (425, 426, 435, 434), (426, 427, 436, 435), (427, 428, 437, 436), (428, 429, 438, 437), (429, 430, 439, 438), (430, 431, 440, 439), (89, 432, 80, 7), (432, 433, 79, 80), (433, 434, 78, 79), (434, 435, 77, 78), (435, 436, 76, 77), (436, 437, 75, 76), (437, 438, 74, 75), (438, 439, 73, 74), (439, 440, 72, 73)])
me_plane_010.use_remesh_preserve_volume = False
me_plane_010.use_remesh_preserve_attributes = False
me_plane_010.use_mirror_vertex_groups = False
me_plane_010.update()
me_cube = bpy.data.meshes.new('Cube')
me_cube.from_pydata([(-1.0, -1.0, -1.0), (-1.0, -1.0, 1.0), (-1.0, 1.0, -1.0), (-1.0, 1.0, 1.0), (1.0, -1.0, -1.0), (1.0, -1.0, 1.0), (1.0, 1.0, -1.0), (1.0, 1.0, 1.0), (-1.275, -1.275, 0.0), (-1.275, 0.0, 1.275), (-1.275, 1.275, 0.0), (-1.275, 0.0, -1.275), (0.0, 1.275, 1.275), (1.275, 1.275, 0.0), (0.0, 1.275, -1.275), (1.275, 0.0, 1.275), (1.275, -1.275, 0.0), (1.275, 0.0, -1.275), (0.0, -1.275, 1.275), (0.0, -1.275, -1.275), (0.0, 0.0, 1.802), (0.0, 0.0, -1.802), (0.0, -1.802, 0.0), (1.802, 0.0, 0.0), (0.0, 1.802, 0.0), (-1.802, 0.0, 0.0)], [], [(25, 10, 2, 11), (24, 13, 6, 14), (23, 16, 4, 17), (22, 8, 0, 19), (21, 14, 6, 17), (20, 12, 3, 9), (18, 20, 9, 1), (5, 15, 20, 18), (15, 7, 12, 20), (19, 21, 17, 4), (0, 11, 21, 19), (11, 2, 14, 21), (16, 22, 19, 4), (5, 18, 22, 16), (18, 1, 8, 22), (13, 23, 17, 6), (7, 15, 23, 13), (15, 5, 16, 23), (10, 24, 14, 2), (3, 12, 24, 10), (12, 7, 13, 24), (8, 25, 11, 0), (1, 9, 25, 8), (9, 3, 10, 25)])
me_cube.materials.append(mat_material)
me_cube.use_remesh_preserve_volume = False
me_cube.use_remesh_preserve_attributes = False
me_cube.use_mirror_vertex_groups = False
me_cube.update()
me_plane_001 = bpy.data.meshes.new('Plane.001')
me_plane_001.from_pydata([(-0.9139, -0.9139, 0.05423), (0.9139, -0.9139, 0.05423), (-0.9139, 0.9139, 0.05423), (0.9139, 0.9139, 0.05423), (-1.354, 6.015e-16, 0.05423), (2.406e-15, -1.354, 0.05423), (1.354, 6.015e-16, 0.05423), (2.406e-15, 1.354, 0.05423), (2.406e-15, 6.015e-16, 0.4193), (-1.319, -0.09573, 0.05423), (-1.282, -0.1905, 0.05423), (-1.243, -0.2843, 0.08785), (-1.202, -0.3771, 0.1198), (-1.159, -0.469, 0.1333), (-1.114, -0.5599, 0.1377), (-1.067, -0.6499, 0.1346), (-1.018, -0.7388, 0.123), (-0.9669, -0.8269, 0.09611), (0.09573, -1.319, 0.05423), (0.1905, -1.282, 0.05423), (0.2843, -1.243, 0.08785), (0.3771, -1.202, 0.1198), (0.469, -1.159, 0.1333), (0.5599, -1.114, 0.1377), (0.6499, -1.067, 0.1346), (0.7388, -1.018, 0.123), (0.8269, -0.9669, 0.09611), (1.319, 0.09573, 0.05423), (1.282, 0.1905, 0.05423), (1.243, 0.2843, 0.08785), (1.202, 0.3771, 0.1198), (1.159, 0.469, 0.1333), (1.114, 0.5599, 0.1377), (1.067, 0.6499, 0.1346), (1.018, 0.7388, 0.123), (0.9669, 0.8269, 0.09611), (-0.09573, 1.319, 0.05423), (-0.1905, 1.282, 0.05423), (-0.2843, 1.243, 0.08785), (-0.3771, 1.202, 0.1198), (-0.469, 1.159, 0.1333), (-0.5599, 1.114, 0.1377), (-0.6499, 1.067, 0.1346), (-0.7388, 1.018, 0.123), (-0.8269, 0.9669, 0.09611), (-0.9669, 0.8269, 0.09611), (-1.018, 0.7388, 0.123), (-1.067, 0.6499, 0.1346), (-1.114, 0.5599, 0.1377), (-1.159, 0.469, 0.1333), (-1.202, 0.3771, 0.1198), (-1.243, 0.2843, 0.08784), (-1.282, 0.1905, 0.05423), (-1.319, 0.09573, 0.05423), (-0.8269, -0.9669, 0.09611), (-0.7388, -1.018, 0.123), (-0.6499, -1.067, 0.1346), (-0.5599, -1.114, 0.1377), (-0.469, -1.159, 0.1333), (-0.3771, -1.202, 0.1198), (-0.2843, -1.243, 0.08784), (-0.1905, -1.282, 0.05423), (-0.09573, -1.319, 0.05423), (0.9669, -0.8269, 0.09611), (1.018, -0.7388, 0.123), (1.067, -0.6499, 0.1346), (1.114, -0.5599, 0.1377), (1.159, -0.469, 0.1333), (1.202, -0.3771, 0.1198), (1.243, -0.2843, 0.08784), (1.282, -0.1905, 0.05423), (1.319, -0.09573, 0.05423), (0.8269, 0.9669, 0.09611), (0.7388, 1.018, 0.123), (0.6499, 1.067, 0.1346), (0.5599, 1.114, 0.1377), (0.469, 1.159, 0.1333), (0.3771, 1.202, 0.1198), (0.2843, 1.243, 0.08784), (0.1905, 1.282, 0.05423), (0.09573, 1.319, 0.05423), (2.406e-15, 0.1305, 0.4174), (2.406e-15, 0.2621, 0.4115), (2.406e-15, 0.3948, 0.4015), (2.406e-15, 0.5286, 0.3867), (2.406e-15, 0.6635, 0.3665), (2.406e-15, 0.7995, 0.3394), (2.406e-15, 0.9365, 0.3032), (2.406e-15, 1.075, 0.2528), (2.406e-15, 1.214, 0.1705), (2.406e-15, -1.214, 0.1705), (2.406e-15, -1.075, 0.2528), (2.406e-15, -0.9365, 0.3032), (2.406e-15, -0.7995, 0.3394), (2.406e-15, -0.6635, 0.3665), (2.406e-15, -0.5286, 0.3867), (2.406e-15, -0.3948, 0.4015), (2.406e-15, -0.2621, 0.4115), (2.406e-15, -0.1305, 0.4174), (-0.1305, 6.015e-16, 0.4174), (-0.2621, 6.015e-16, 0.4115), (-0.3948, 6.015e-16, 0.4015), (-0.5286, 6.015e-16, 0.3867), (-0.6635, 6.015e-16, 0.3665), (-0.7995, 6.015e-16, 0.3394), (-0.9365, 6.015e-16, 0.3032), (-1.075, 6.015e-16, 0.2528), (-1.214, 6.015e-16, 0.1705), (1.214, 6.015e-16, 0.1705), (1.075, 6.015e-16, 0.2528), (0.9365, 6.015e-16, 0.3032), (0.7995, 6.015e-16, 0.3394), (0.6635, 6.015e-16, 0.3665), (0.5286, 6.015e-16, 0.3867), (0.3948, 6.015e-16, 0.4015), (0.2621, 6.015e-16, 0.4115), (0.1305, 6.015e-16, 0.4174), (0.1003, -1.184, 0.1903), (0.1999, -1.152, 0.203), (0.2986, -1.118, 0.2104), (0.3965, -1.083, 0.2131), (0.4936, -1.045, 0.2115), (0.5898, -1.005, 0.2055), (0.6853, -0.9636, 0.1944), (0.78, -0.92, 0.177), (0.8739, -0.8744, 0.1496), (0.1046, -1.05, 0.2612), (0.2087, -1.023, 0.2657), (0.312, -0.9939, 0.2666), (0.4148, -0.9631, 0.2638), (0.5169, -0.9305, 0.2572), (0.6184, -0.8959, 0.2465), (0.7192, -0.8595, 0.2309), (0.8194, -0.8212, 0.2089), (0.919, -0.781, 0.1771), (0.1087, -0.9159, 0.3075), (0.2169, -0.8935, 0.3083), (0.3247, -0.8693, 0.3058), (0.4321, -0.8433, 0.2998), (0.539, -0.8155, 0.2901), (0.6455, -0.786, 0.2761), (0.7515, -0.7546, 0.257), (0.8571, -0.7215, 0.2311), (0.9622, -0.6866, 0.1947), (0.1125, -0.7829, 0.3413), (0.2247, -0.7647, 0.34), (0.3367, -0.7448, 0.3353), (0.4484, -0.7233, 0.327), (0.56, -0.7002, 0.3149), (0.6712, -0.6754, 0.2983), (0.7823, -0.649, 0.2763), (0.8931, -0.6209, 0.2469), (1.004, -0.5912, 0.2059), (0.116, -0.6505, 0.3669), (0.232, -0.6362, 0.3641), (0.3479, -0.6204, 0.3578), (0.4639, -0.6031, 0.3479), (0.5798, -0.5844, 0.3339), (0.6957, -0.5642, 0.3151), (0.8115, -0.5426, 0.2905), (0.9274, -0.5195, 0.2578), (1.043, -0.495, 0.2121), (0.1193, -0.5189, 0.3862), (0.2388, -0.5081, 0.3823), (0.3585, -0.496, 0.3749), (0.4784, -0.4827, 0.3636), (0.5985, -0.4682, 0.3481), (0.7188, -0.4524, 0.3274), (0.8393, -0.4354, 0.3004), (0.9601, -0.4172, 0.2645), (1.081, -0.3978, 0.2138), (0.1224, -0.3881, 0.4004), (0.2452, -0.3804, 0.3957), (0.3684, -0.3717, 0.3874), (0.4921, -0.3621, 0.375), (0.6162, -0.3516, 0.3581), (0.7407, -0.34, 0.3358), (0.8657, -0.3275, 0.3065), (0.9911, -0.3141, 0.2674), (1.117, -0.2997, 0.2111), (0.1253, -0.2579, 0.41), (0.2512, -0.2531, 0.4048), (0.3778, -0.2476, 0.3958), (0.505, -0.2415, 0.3826), (0.6329, -0.2346, 0.3645), (0.7615, -0.2271, 0.3405), (0.8907, -0.219, 0.309), (1.021, -0.2102, 0.2665), (1.151, -0.2007, 0.2037), (0.128, -0.1286, 0.4156), (0.2568, -0.1263, 0.41), (0.3865, -0.1237, 0.4005), (0.5171, -0.1207, 0.3864), (0.6486, -0.1174, 0.3672), (0.781, -0.1138, 0.3417), (0.9143, -0.1098, 0.3079), (1.048, -0.1054, 0.2617), (1.183, -0.1008, 0.1908), (-0.8739, -0.8744, 0.1496), (-0.78, -0.92, 0.177), (-0.6853, -0.9636, 0.1944), (-0.5898, -1.005, 0.2055), (-0.4936, -1.045, 0.2115), (-0.3965, -1.083, 0.2131), (-0.2986, -1.118, 0.2104), (-0.1999, -1.152, 0.203), (-0.1003, -1.184, 0.1903), (-0.919, -0.781, 0.1771), (-0.8194, -0.8212, 0.2089), (-0.7192, -0.8595, 0.2309), (-0.6184, -0.8959, 0.2465), (-0.5169, -0.9305, 0.2572), (-0.4148, -0.9631, 0.2638), (-0.312, -0.9939, 0.2666), (-0.2087, -1.023, 0.2657), (-0.1046, -1.05, 0.2612), (-0.9622, -0.6866, 0.1947), (-0.8571, -0.7215, 0.2311), (-0.7515, -0.7546, 0.257), (-0.6455, -0.786, 0.2761), (-0.539, -0.8155, 0.2901), (-0.4321, -0.8433, 0.2998), (-0.3247, -0.8693, 0.3058), (-0.2169, -0.8935, 0.3083), (-0.1087, -0.9159, 0.3075), (-1.004, -0.5912, 0.2059), (-0.8931, -0.6209, 0.2469), (-0.7823, -0.649, 0.2763), (-0.6712, -0.6754, 0.2983), (-0.56, -0.7002, 0.3149), (-0.4484, -0.7233, 0.327), (-0.3367, -0.7448, 0.3353), (-0.2247, -0.7647, 0.34), (-0.1125, -0.7829, 0.3413), (-1.043, -0.495, 0.2121), (-0.9274, -0.5195, 0.2578), (-0.8115, -0.5426, 0.2905), (-0.6957, -0.5642, 0.3151), (-0.5798, -0.5844, 0.3339), (-0.4639, -0.6031, 0.3479), (-0.3479, -0.6204, 0.3578), (-0.232, -0.6362, 0.3641), (-0.116, -0.6505, 0.3669), (-1.081, -0.3978, 0.2138), (-0.9601, -0.4172, 0.2645), (-0.8393, -0.4354, 0.3004), (-0.7188, -0.4524, 0.3274), (-0.5985, -0.4682, 0.3481), (-0.4784, -0.4827, 0.3636), (-0.3585, -0.496, 0.3749), (-0.2388, -0.5081, 0.3823), (-0.1193, -0.5189, 0.3862), (-1.117, -0.2997, 0.2111), (-0.9911, -0.3141, 0.2674), (-0.8657, -0.3275, 0.3065), (-0.7407, -0.34, 0.3358), (-0.6162, -0.3516, 0.3581), (-0.4921, -0.3621, 0.375), (-0.3684, -0.3717, 0.3874), (-0.2452, -0.3804, 0.3957), (-0.1224, -0.3881, 0.4004), (-1.151, -0.2007, 0.2037), (-1.021, -0.2102, 0.2665), (-0.8907, -0.219, 0.309), (-0.7615, -0.2271, 0.3405), (-0.6329, -0.2346, 0.3645), (-0.505, -0.2415, 0.3826), (-0.3778, -0.2476, 0.3958), (-0.2512, -0.2531, 0.4048), (-0.1253, -0.2579, 0.41), (-1.183, -0.1008, 0.1908), (-1.048, -0.1054, 0.2617), (-0.9143, -0.1098, 0.3079), (-0.781, -0.1138, 0.3417), (-0.6486, -0.1174, 0.3672), (-0.5171, -0.1207, 0.3864), (-0.3865, -0.1237, 0.4005), (-0.2568, -0.1263, 0.41), (-0.128, -0.1286, 0.4156), (-1.183, 0.1008, 0.1908), (-1.048, 0.1054, 0.2617), (-0.9143, 0.1098, 0.3079), (-0.781, 0.1138, 0.3417), (-0.6486, 0.1174, 0.3672), (-0.5171, 0.1207, 0.3864), (-0.3865, 0.1237, 0.4005), (-0.2568, 0.1263, 0.41), (-0.128, 0.1286, 0.4156), (-1.151, 0.2007, 0.2037), (-1.021, 0.2102, 0.2665), (-0.8907, 0.219, 0.309), (-0.7615, 0.2271, 0.3405), (-0.6329, 0.2346, 0.3645), (-0.505, 0.2415, 0.3826), (-0.3778, 0.2476, 0.3958), (-0.2512, 0.2531, 0.4048), (-0.1253, 0.2579, 0.41), (-1.117, 0.2997, 0.2111), (-0.9911, 0.3141, 0.2674), (-0.8657, 0.3275, 0.3065), (-0.7407, 0.34, 0.3358), (-0.6162, 0.3516, 0.3581), (-0.4921, 0.3621, 0.375), (-0.3684, 0.3717, 0.3874), (-0.2452, 0.3804, 0.3957), (-0.1224, 0.3881, 0.4004), (-1.081, 0.3978, 0.2138), (-0.9601, 0.4172, 0.2645), (-0.8393, 0.4354, 0.3004), (-0.7188, 0.4524, 0.3274), (-0.5985, 0.4682, 0.3481), (-0.4784, 0.4827, 0.3636), (-0.3585, 0.496, 0.3749), (-0.2388, 0.5081, 0.3823), (-0.1193, 0.5189, 0.3862), (-1.043, 0.495, 0.2121), (-0.9274, 0.5195, 0.2578), (-0.8115, 0.5426, 0.2905), (-0.6957, 0.5642, 0.3151), (-0.5798, 0.5844, 0.3339), (-0.4639, 0.6031, 0.3479), (-0.3479, 0.6204, 0.3578), (-0.232, 0.6362, 0.3641), (-0.116, 0.6505, 0.3669), (-1.004, 0.5912, 0.2059), (-0.8931, 0.6209, 0.2469), (-0.7823, 0.649, 0.2763), (-0.6712, 0.6754, 0.2983), (-0.56, 0.7002, 0.3149), (-0.4484, 0.7233, 0.327), (-0.3367, 0.7448, 0.3353), (-0.2247, 0.7647, 0.34), (-0.1125, 0.7829, 0.3413), (-0.9622, 0.6866, 0.1947), (-0.8571, 0.7215, 0.2311), (-0.7515, 0.7546, 0.257), (-0.6455, 0.786, 0.2761), (-0.539, 0.8155, 0.2901), (-0.4321, 0.8433, 0.2998), (-0.3247, 0.8693, 0.3058), (-0.2169, 0.8935, 0.3083), (-0.1087, 0.9159, 0.3075), (-0.919, 0.781, 0.1771), (-0.8194, 0.8212, 0.2089), (-0.7192, 0.8595, 0.2309), (-0.6184, 0.8959, 0.2465), (-0.5169, 0.9305, 0.2572), (-0.4148, 0.9631, 0.2638), (-0.312, 0.9939, 0.2666), (-0.2087, 1.023, 0.2657), (-0.1046, 1.05, 0.2612), (-0.8739, 0.8744, 0.1496), (-0.78, 0.92, 0.177), (-0.6853, 0.9636, 0.1944), (-0.5898, 1.005, 0.2055), (-0.4936, 1.045, 0.2115), (-0.3965, 1.083, 0.2131), (-0.2986, 1.118, 0.2104), (-0.1999, 1.152, 0.203), (-0.1003, 1.184, 0.1903), (0.128, 0.1286, 0.4156), (0.2568, 0.1263, 0.41), (0.3865, 0.1237, 0.4005), (0.5171, 0.1207, 0.3864), (0.6486, 0.1174, 0.3672), (0.781, 0.1138, 0.3417), (0.9143, 0.1098, 0.3079), (1.048, 0.1054, 0.2617), (1.183, 0.1008, 0.1908), (0.1253, 0.2579, 0.41), (0.2512, 0.2531, 0.4048), (0.3778, 0.2476, 0.3958), (0.505, 0.2415, 0.3826), (0.6329, 0.2346, 0.3645), (0.7615, 0.2271, 0.3405), (0.8907, 0.219, 0.309), (1.021, 0.2102, 0.2665), (1.151, 0.2007, 0.2037), (0.1224, 0.3881, 0.4004), (0.2452, 0.3804, 0.3957), (0.3684, 0.3717, 0.3874), (0.4921, 0.3621, 0.375), (0.6162, 0.3516, 0.3581), (0.7407, 0.34, 0.3358), (0.8657, 0.3275, 0.3065), (0.9911, 0.3141, 0.2674), (1.117, 0.2997, 0.2111), (0.1193, 0.5189, 0.3862), (0.2388, 0.5081, 0.3823), (0.3585, 0.496, 0.3749), (0.4784, 0.4827, 0.3636), (0.5985, 0.4682, 0.3481), (0.7188, 0.4524, 0.3274), (0.8393, 0.4354, 0.3004), (0.9601, 0.4172, 0.2645), (1.081, 0.3978, 0.2138), (0.116, 0.6505, 0.3669), (0.232, 0.6362, 0.3641), (0.3479, 0.6204, 0.3578), (0.4639, 0.6031, 0.3479), (0.5798, 0.5844, 0.3339), (0.6957, 0.5642, 0.3151), (0.8115, 0.5426, 0.2905), (0.9274, 0.5195, 0.2578), (1.043, 0.495, 0.2121), (0.1125, 0.7829, 0.3413), (0.2247, 0.7647, 0.34), (0.3367, 0.7448, 0.3353), (0.4484, 0.7233, 0.327), (0.56, 0.7002, 0.3149), (0.6712, 0.6754, 0.2983), (0.7823, 0.649, 0.2763), (0.8931, 0.6209, 0.2469), (1.004, 0.5912, 0.2059), (0.1087, 0.9159, 0.3075), (0.2169, 0.8935, 0.3083), (0.3247, 0.8693, 0.3058), (0.4321, 0.8433, 0.2998), (0.539, 0.8155, 0.2901), (0.6455, 0.786, 0.2761), (0.7515, 0.7546, 0.257), (0.8571, 0.7215, 0.2311), (0.9622, 0.6866, 0.1947), (0.1046, 1.05, 0.2612), (0.2087, 1.023, 0.2657), (0.312, 0.9939, 0.2666), (0.4148, 0.9631, 0.2638), (0.5169, 0.9305, 0.2572), (0.6184, 0.8959, 0.2465), (0.7192, 0.8595, 0.2309), (0.8194, 0.8212, 0.2089), (0.919, 0.781, 0.1771), (0.1003, 1.184, 0.1903), (0.1999, 1.152, 0.203), (0.2986, 1.118, 0.2104), (0.3965, 1.083, 0.2131), (0.4936, 1.045, 0.2115), (0.5898, 1.005, 0.2055), (0.6853, 0.9636, 0.1944), (0.78, 0.92, 0.177), (0.8739, 0.8744, 0.1496)], [], [(440, 35, 3, 72), (359, 89, 7, 36), (278, 98, 8, 99), (197, 71, 6, 108), (26, 1, 63, 125), (125, 63, 64, 134), (134, 64, 65, 143), (143, 65, 66, 152), (152, 66, 67, 161), (161, 67, 68, 170), (170, 68, 69, 179), (179, 69, 70, 188), (188, 70, 71, 197), (5, 18, 117, 90), (18, 19, 118, 117), (19, 20, 119, 118), (20, 21, 120, 119), (21, 22, 121, 120), (22, 23, 122, 121), (23, 24, 123, 122), (24, 25, 124, 123), (25, 26, 125, 124), (90, 117, 126, 91), (117, 118, 127, 126), (118, 119, 128, 127), (119, 120, 129, 128), (120, 121, 130, 129), (121, 122, 131, 130), (122, 123, 132, 131), (123, 124, 133, 132), (124, 125, 134, 133), (91, 126, 135, 92), (126, 127, 136, 135), (127, 128, 137, 136), (128, 129, 138, 137), (129, 130, 139, 138), (130, 131, 140, 139), (131, 132, 141, 140), (132, 133, 142, 141), (133, 134, 143, 142), (92, 135, 144, 93), (135, 136, 145, 144), (136, 137, 146, 145), (137, 138, 147, 146), (138, 139, 148, 147), (139, 140, 149, 148), (140, 141, 150, 149), (141, 142, 151, 150), (142, 143, 152, 151), (93, 144, 153, 94), (144, 145, 154, 153), (145, 146, 155, 154), (146, 147, 156, 155), (147, 148, 157, 156), (148, 149, 158, 157), (149, 150, 159, 158), (150, 151, 160, 159), (151, 152, 161, 160), (94, 153, 162, 95), (153, 154, 163, 162), (154, 155, 164, 163), (155, 156, 165, 164), (156, 157, 166, 165), (157, 158, 167, 166), (158, 159, 168, 167), (159, 160, 169, 168), (160, 161, 170, 169), (95, 162, 171, 96), (162, 163, 172, 171), (163, 164, 173, 172), (164, 165, 174, 173), (165, 166, 175, 174), (166, 167, 176, 175), (167, 168, 177, 176), (168, 169, 178, 177), (169, 170, 179, 178), (96, 171, 180, 97), (171, 172, 181, 180), (172, 173, 182, 181), (173, 174, 183, 182), (174, 175, 184, 183), (175, 176, 185, 184), (176, 177, 186, 185), (177, 178, 187, 186), (178, 179, 188, 187), (97, 180, 189, 98), (180, 181, 190, 189), (181, 182, 191, 190), (182, 183, 192, 191), (183, 184, 193, 192), (184, 185, 194, 193), (185, 186, 195, 194), (186, 187, 196, 195), (187, 188, 197, 196), (98, 189, 116, 8), (189, 190, 115, 116), (190, 191, 114, 115), (191, 192, 113, 114), (192, 193, 112, 113), (193, 194, 111, 112), (194, 195, 110, 111), (195, 196, 109, 110), (196, 197, 108, 109), (62, 5, 90, 206), (206, 90, 91, 215), (215, 91, 92, 224), (224, 92, 93, 233), (233, 93, 94, 242), (242, 94, 95, 251), (251, 95, 96, 260), (260, 96, 97, 269), (269, 97, 98, 278), (0, 54, 198, 17), (54, 55, 199, 198), (55, 56, 200, 199), (56, 57, 201, 200), (57, 58, 202, 201), (58, 59, 203, 202), (59, 60, 204, 203), (60, 61, 205, 204), (61, 62, 206, 205), (17, 198, 207, 16), (198, 199, 208, 207), (199, 200, 209, 208), (200, 201, 210, 209), (201, 202, 211, 210), (202, 203, 212, 211), (203, 204, 213, 212), (204, 205, 214, 213), (205, 206, 215, 214), (16, 207, 216, 15), (207, 208, 217, 216), (208, 209, 218, 217), (209, 210, 219, 218), (210, 211, 220, 219), (211, 212, 221, 220), (212, 213, 222, 221), (213, 214, 223, 222), (214, 215, 224, 223), (15, 216, 225, 14), (216, 217, 226, 225), (217, 218, 227, 226), (218, 219, 228, 227), (219, 220, 229, 228), (220, 221, 230, 229), (221, 222, 231, 230), (222, 223, 232, 231), (223, 224, 233, 232), (14, 225, 234, 13), (225, 226, 235, 234), (226, 227, 236, 235), (227, 228, 237, 236), (228, 229, 238, 237), (229, 230, 239, 238), (230, 231, 240, 239), (231, 232, 241, 240), (232, 233, 242, 241), (13, 234, 243, 12), (234, 235, 244, 243), (235, 236, 245, 244), (236, 237, 246, 245), (237, 238, 247, 246), (238, 239, 248, 247), (239, 240, 249, 248), (240, 241, 250, 249), (241, 242, 251, 250), (12, 243, 252, 11), (243, 244, 253, 252), (244, 245, 254, 253), (245, 246, 255, 254), (246, 247, 256, 255), (247, 248, 257, 256), (248, 249, 258, 257), (249, 250, 259, 258), (250, 251, 260, 259), (11, 252, 261, 10), (252, 253, 262, 261), (253, 254, 263, 262), (254, 255, 264, 263), (255, 256, 265, 264), (256, 257, 266, 265), (257, 258, 267, 266), (258, 259, 268, 267), (259, 260, 269, 268), (10, 261, 270, 9), (261, 262, 271, 270), (262, 263, 272, 271), (263, 264, 273, 272), (264, 265, 274, 273), (265, 266, 275, 274), (266, 267, 276, 275), (267, 268, 277, 276), (268, 269, 278, 277), (9, 270, 107, 4), (270, 271, 106, 107), (271, 272, 105, 106), (272, 273, 104, 105), (273, 274, 103, 104), (274, 275, 102, 103), (275, 276, 101, 102), (276, 277, 100, 101), (277, 278, 99, 100), (99, 8, 81, 287), (287, 81, 82, 296), (296, 82, 83, 305), (305, 83, 84, 314), (314, 84, 85, 323), (323, 85, 86, 332), (332, 86, 87, 341), (341, 87, 88, 350), (350, 88, 89, 359), (4, 107, 279, 53), (107, 106, 280, 279), (106, 105, 281, 280), (105, 104, 282, 281), (104, 103, 283, 282), (103, 102, 284, 283), (102, 101, 285, 284), (101, 100, 286, 285), (100, 99, 287, 286), (53, 279, 288, 52), (279, 280, 289, 288), (280, 281, 290, 289), (281, 282, 291, 290), (282, 283, 292, 291), (283, 284, 293, 292), (284, 285, 294, 293), (285, 286, 295, 294), (286, 287, 296, 295), (52, 288, 297, 51), (288, 289, 298, 297), (289, 290, 299, 298), (290, 291, 300, 299), (291, 292, 301, 300), (292, 293, 302, 301), (293, 294, 303, 302), (294, 295, 304, 303), (295, 296, 305, 304), (51, 297, 306, 50), (297, 298, 307, 306), (298, 299, 308, 307), (299, 300, 309, 308), (300, 301, 310, 309), (301, 302, 311, 310), (302, 303, 312, 311), (303, 304, 313, 312), (304, 305, 314, 313), (50, 306, 315, 49), (306, 307, 316, 315), (307, 308, 317, 316), (308, 309, 318, 317), (309, 310, 319, 318), (310, 311, 320, 319), (311, 312, 321, 320), (312, 313, 322, 321), (313, 314, 323, 322), (49, 315, 324, 48), (315, 316, 325, 324), (316, 317, 326, 325), (317, 318, 327, 326), (318, 319, 328, 327), (319, 320, 329, 328), (320, 321, 330, 329), (321, 322, 331, 330), (322, 323, 332, 331), (48, 324, 333, 47), (324, 325, 334, 333), (325, 326, 335, 334), (326, 327, 336, 335), (327, 328, 337, 336), (328, 329, 338, 337), (329, 330, 339, 338), (330, 331, 340, 339), (331, 332, 341, 340), (47, 333, 342, 46), (333, 334, 343, 342), (334, 335, 344, 343), (335, 336, 345, 344), (336, 337, 346, 345), (337, 338, 347, 346), (338, 339, 348, 347), (339, 340, 349, 348), (340, 341, 350, 349), (46, 342, 351, 45), (342, 343, 352, 351), (343, 344, 353, 352), (344, 345, 354, 353), (345, 346, 355, 354), (346, 347, 356, 355), (347, 348, 357, 356), (348, 349, 358, 357), (349, 350, 359, 358), (45, 351, 44, 2), (351, 352, 43, 44), (352, 353, 42, 43), (353, 354, 41, 42), (354, 355, 40, 41), (355, 356, 39, 40), (356, 357, 38, 39), (357, 358, 37, 38), (358, 359, 36, 37), (108, 6, 27, 368), (368, 27, 28, 377), (377, 28, 29, 386), (386, 29, 30, 395), (395, 30, 31, 404), (404, 31, 32, 413), (413, 32, 33, 422), (422, 33, 34, 431), (431, 34, 35, 440), (8, 116, 360, 81), (116, 115, 361, 360), (115, 114, 362, 361), (114, 113, 363, 362), (113, 112, 364, 363), (112, 111, 365, 364), (111, 110, 366, 365), (110, 109, 367, 366), (109, 108, 368, 367), (81, 360, 369, 82), (360, 361, 370, 369), (361, 362, 371, 370), (362, 363, 372, 371), (363, 364, 373, 372), (364, 365, 374, 373), (365, 366, 375, 374), (366, 367, 376, 375), (367, 368, 377, 376), (82, 369, 378, 83), (369, 370, 379, 378), (370, 371, 380, 379), (371, 372, 381, 380), (372, 373, 382, 381), (373, 374, 383, 382), (374, 375, 384, 383), (375, 376, 385, 384), (376, 377, 386, 385), (83, 378, 387, 84), (378, 379, 388, 387), (379, 380, 389, 388), (380, 381, 390, 389), (381, 382, 391, 390), (382, 383, 392, 391), (383, 384, 393, 392), (384, 385, 394, 393), (385, 386, 395, 394), (84, 387, 396, 85), (387, 388, 397, 396), (388, 389, 398, 397), (389, 390, 399, 398), (390, 391, 400, 399), (391, 392, 401, 400), (392, 393, 402, 401), (393, 394, 403, 402), (394, 395, 404, 403), (85, 396, 405, 86), (396, 397, 406, 405), (397, 398, 407, 406), (398, 399, 408, 407), (399, 400, 409, 408), (400, 401, 410, 409), (401, 402, 411, 410), (402, 403, 412, 411), (403, 404, 413, 412), (86, 405, 414, 87), (405, 406, 415, 414), (406, 407, 416, 415), (407, 408, 417, 416), (408, 409, 418, 417), (409, 410, 419, 418), (410, 411, 420, 419), (411, 412, 421, 420), (412, 413, 422, 421), (87, 414, 423, 88), (414, 415, 424, 423), (415, 416, 425, 424), (416, 417, 426, 425), (417, 418, 427, 426), (418, 419, 428, 427), (419, 420, 429, 428), (420, 421, 430, 429), (421, 422, 431, 430), (88, 423, 432, 89), (423, 424, 433, 432), (424, 425, 434, 433), (425, 426, 435, 434), (426, 427, 436, 435), (427, 428, 437, 436), (428, 429, 438, 437), (429, 430, 439, 438), (430, 431, 440, 439), (89, 432, 80, 7), (432, 433, 79, 80), (433, 434, 78, 79), (434, 435, 77, 78), (435, 436, 76, 77), (436, 437, 75, 76), (437, 438, 74, 75), (438, 439, 73, 74), (439, 440, 72, 73)])
me_plane_001.use_remesh_preserve_volume = False
me_plane_001.use_remesh_preserve_attributes = False
me_plane_001.use_mirror_vertex_groups = False
me_plane_001.update()
me_cube_002 = bpy.data.meshes.new('Cube.002')
me_cube_002.from_pydata([(-2.516, -2.516, -0.5592), (-2.516, -2.516, 6.138), (-2.516, 2.516, -0.5592), (-2.516, 2.516, 6.138), (2.516, -2.516, -0.5592), (2.516, -2.516, 6.138), (2.516, 2.516, -0.5592), (2.516, 2.516, 6.138)], [], [(1, 3, 2, 0), (3, 7, 6, 2), (7, 5, 4, 6), (5, 1, 0, 4), (0, 2, 6, 4), (5, 7, 3, 1)])
me_cube_002.materials.append(mat_smoke_domain_material_002)
me_cube_002.use_remesh_preserve_volume = False
me_cube_002.use_remesh_preserve_attributes = False
me_cube_002.use_mirror_vertex_groups = False
me_cube_002.update()
me_plane_013 = bpy.data.meshes.new('Plane.013')
me_plane_013.from_pydata([(-0.9139, -0.9139, 0.05423), (0.9139, -0.9139, 0.05423), (-0.9139, 0.9139, 0.05423), (0.9139, 0.9139, 0.05423), (-1.354, 6.015e-16, 0.05423), (2.406e-15, -1.354, 0.05423), (1.354, 6.015e-16, 0.05423), (2.406e-15, 1.354, 0.05423), (2.406e-15, 6.015e-16, 0.4193), (-1.319, -0.09573, 0.05423), (-1.282, -0.1905, 0.05423), (-1.243, -0.2843, 0.08785), (-1.202, -0.3771, 0.1198), (-1.159, -0.469, 0.1333), (-1.114, -0.5599, 0.1377), (-1.067, -0.6499, 0.1346), (-1.018, -0.7388, 0.123), (-0.9669, -0.8269, 0.09611), (0.09573, -1.319, 0.05423), (0.1905, -1.282, 0.05423), (0.2843, -1.243, 0.08785), (0.3771, -1.202, 0.1198), (0.469, -1.159, 0.1333), (0.5599, -1.114, 0.1377), (0.6499, -1.067, 0.1346), (0.7388, -1.018, 0.123), (0.8269, -0.9669, 0.09611), (1.319, 0.09573, 0.05423), (1.282, 0.1905, 0.05423), (1.243, 0.2843, 0.08785), (1.202, 0.3771, 0.1198), (1.159, 0.469, 0.1333), (1.114, 0.5599, 0.1377), (1.067, 0.6499, 0.1346), (1.018, 0.7388, 0.123), (0.9669, 0.8269, 0.09611), (-0.09573, 1.319, 0.05423), (-0.1905, 1.282, 0.05423), (-0.2843, 1.243, 0.08785), (-0.3771, 1.202, 0.1198), (-0.469, 1.159, 0.1333), (-0.5599, 1.114, 0.1377), (-0.6499, 1.067, 0.1346), (-0.7388, 1.018, 0.123), (-0.8269, 0.9669, 0.09611), (-0.9669, 0.8269, 0.09611), (-1.018, 0.7388, 0.123), (-1.067, 0.6499, 0.1346), (-1.114, 0.5599, 0.1377), (-1.159, 0.469, 0.1333), (-1.202, 0.3771, 0.1198), (-1.243, 0.2843, 0.08784), (-1.282, 0.1905, 0.05423), (-1.319, 0.09573, 0.05423), (-0.8269, -0.9669, 0.09611), (-0.7388, -1.018, 0.123), (-0.6499, -1.067, 0.1346), (-0.5599, -1.114, 0.1377), (-0.469, -1.159, 0.1333), (-0.3771, -1.202, 0.1198), (-0.2843, -1.243, 0.08784), (-0.1905, -1.282, 0.05423), (-0.09573, -1.319, 0.05423), (0.9669, -0.8269, 0.09611), (1.018, -0.7388, 0.123), (1.067, -0.6499, 0.1346), (1.114, -0.5599, 0.1377), (1.159, -0.469, 0.1333), (1.202, -0.3771, 0.1198), (1.243, -0.2843, 0.08784), (1.282, -0.1905, 0.05423), (1.319, -0.09573, 0.05423), (0.8269, 0.9669, 0.09611), (0.7388, 1.018, 0.123), (0.6499, 1.067, 0.1346), (0.5599, 1.114, 0.1377), (0.469, 1.159, 0.1333), (0.3771, 1.202, 0.1198), (0.2843, 1.243, 0.08784), (0.1905, 1.282, 0.05423), (0.09573, 1.319, 0.05423), (2.406e-15, 0.1305, 0.4174), (2.406e-15, 0.2621, 0.4115), (2.406e-15, 0.3948, 0.4015), (2.406e-15, 0.5286, 0.3867), (2.406e-15, 0.6635, 0.3665), (2.406e-15, 0.7995, 0.3394), (2.406e-15, 0.9365, 0.3032), (2.406e-15, 1.075, 0.2528), (2.406e-15, 1.214, 0.1705), (2.406e-15, -1.214, 0.1705), (2.406e-15, -1.075, 0.2528), (2.406e-15, -0.9365, 0.3032), (2.406e-15, -0.7995, 0.3394), (2.406e-15, -0.6635, 0.3665), (2.406e-15, -0.5286, 0.3867), (2.406e-15, -0.3948, 0.4015), (2.406e-15, -0.2621, 0.4115), (2.406e-15, -0.1305, 0.4174), (-0.1305, 6.015e-16, 0.4174), (-0.2621, 6.015e-16, 0.4115), (-0.3948, 6.015e-16, 0.4015), (-0.5286, 6.015e-16, 0.3867), (-0.6635, 6.015e-16, 0.3665), (-0.7995, 6.015e-16, 0.3394), (-0.9365, 6.015e-16, 0.3032), (-1.075, 6.015e-16, 0.2528), (-1.214, 6.015e-16, 0.1705), (1.214, 6.015e-16, 0.1705), (1.075, 6.015e-16, 0.2528), (0.9365, 6.015e-16, 0.3032), (0.7995, 6.015e-16, 0.3394), (0.6635, 6.015e-16, 0.3665), (0.5286, 6.015e-16, 0.3867), (0.3948, 6.015e-16, 0.4015), (0.2621, 6.015e-16, 0.4115), (0.1305, 6.015e-16, 0.4174), (0.1003, -1.184, 0.1903), (0.1999, -1.152, 0.203), (0.2986, -1.118, 0.2104), (0.3965, -1.083, 0.2131), (0.4936, -1.045, 0.2115), (0.5898, -1.005, 0.2055), (0.6853, -0.9636, 0.1944), (0.78, -0.92, 0.177), (0.8739, -0.8744, 0.1496), (0.1046, -1.05, 0.2612), (0.2087, -1.023, 0.2657), (0.312, -0.9939, 0.2666), (0.4148, -0.9631, 0.2638), (0.5169, -0.9305, 0.2572), (0.6184, -0.8959, 0.2465), (0.7192, -0.8595, 0.2309), (0.8194, -0.8212, 0.2089), (0.919, -0.781, 0.1771), (0.1087, -0.9159, 0.3075), (0.2169, -0.8935, 0.3083), (0.3247, -0.8693, 0.3058), (0.4321, -0.8433, 0.2998), (0.539, -0.8155, 0.2901), (0.6455, -0.786, 0.2761), (0.7515, -0.7546, 0.257), (0.8571, -0.7215, 0.2311), (0.9622, -0.6866, 0.1947), (0.1125, -0.7829, 0.3413), (0.2247, -0.7647, 0.34), (0.3367, -0.7448, 0.3353), (0.4484, -0.7233, 0.327), (0.56, -0.7002, 0.3149), (0.6712, -0.6754, 0.2983), (0.7823, -0.649, 0.2763), (0.8931, -0.6209, 0.2469), (1.004, -0.5912, 0.2059), (0.116, -0.6505, 0.3669), (0.232, -0.6362, 0.3641), (0.3479, -0.6204, 0.3578), (0.4639, -0.6031, 0.3479), (0.5798, -0.5844, 0.3339), (0.6957, -0.5642, 0.3151), (0.8115, -0.5426, 0.2905), (0.9274, -0.5195, 0.2578), (1.043, -0.495, 0.2121), (0.1193, -0.5189, 0.3862), (0.2388, -0.5081, 0.3823), (0.3585, -0.496, 0.3749), (0.4784, -0.4827, 0.3636), (0.5985, -0.4682, 0.3481), (0.7188, -0.4524, 0.3274), (0.8393, -0.4354, 0.3004), (0.9601, -0.4172, 0.2645), (1.081, -0.3978, 0.2138), (0.1224, -0.3881, 0.4004), (0.2452, -0.3804, 0.3957), (0.3684, -0.3717, 0.3874), (0.4921, -0.3621, 0.375), (0.6162, -0.3516, 0.3581), (0.7407, -0.34, 0.3358), (0.8657, -0.3275, 0.3065), (0.9911, -0.3141, 0.2674), (1.117, -0.2997, 0.2111), (0.1253, -0.2579, 0.41), (0.2512, -0.2531, 0.4048), (0.3778, -0.2476, 0.3958), (0.505, -0.2415, 0.3826), (0.6329, -0.2346, 0.3645), (0.7615, -0.2271, 0.3405), (0.8907, -0.219, 0.309), (1.021, -0.2102, 0.2665), (1.151, -0.2007, 0.2037), (0.128, -0.1286, 0.4156), (0.2568, -0.1263, 0.41), (0.3865, -0.1237, 0.4005), (0.5171, -0.1207, 0.3864), (0.6486, -0.1174, 0.3672), (0.781, -0.1138, 0.3417), (0.9143, -0.1098, 0.3079), (1.048, -0.1054, 0.2617), (1.183, -0.1008, 0.1908), (-0.8739, -0.8744, 0.1496), (-0.78, -0.92, 0.177), (-0.6853, -0.9636, 0.1944), (-0.5898, -1.005, 0.2055), (-0.4936, -1.045, 0.2115), (-0.3965, -1.083, 0.2131), (-0.2986, -1.118, 0.2104), (-0.1999, -1.152, 0.203), (-0.1003, -1.184, 0.1903), (-0.919, -0.781, 0.1771), (-0.8194, -0.8212, 0.2089), (-0.7192, -0.8595, 0.2309), (-0.6184, -0.8959, 0.2465), (-0.5169, -0.9305, 0.2572), (-0.4148, -0.9631, 0.2638), (-0.312, -0.9939, 0.2666), (-0.2087, -1.023, 0.2657), (-0.1046, -1.05, 0.2612), (-0.9622, -0.6866, 0.1947), (-0.8571, -0.7215, 0.2311), (-0.7515, -0.7546, 0.257), (-0.6455, -0.786, 0.2761), (-0.539, -0.8155, 0.2901), (-0.4321, -0.8433, 0.2998), (-0.3247, -0.8693, 0.3058), (-0.2169, -0.8935, 0.3083), (-0.1087, -0.9159, 0.3075), (-1.004, -0.5912, 0.2059), (-0.8931, -0.6209, 0.2469), (-0.7823, -0.649, 0.2763), (-0.6712, -0.6754, 0.2983), (-0.56, -0.7002, 0.3149), (-0.4484, -0.7233, 0.327), (-0.3367, -0.7448, 0.3353), (-0.2247, -0.7647, 0.34), (-0.1125, -0.7829, 0.3413), (-1.043, -0.495, 0.2121), (-0.9274, -0.5195, 0.2578), (-0.8115, -0.5426, 0.2905), (-0.6957, -0.5642, 0.3151), (-0.5798, -0.5844, 0.3339), (-0.4639, -0.6031, 0.3479), (-0.3479, -0.6204, 0.3578), (-0.232, -0.6362, 0.3641), (-0.116, -0.6505, 0.3669), (-1.081, -0.3978, 0.2138), (-0.9601, -0.4172, 0.2645), (-0.8393, -0.4354, 0.3004), (-0.7188, -0.4524, 0.3274), (-0.5985, -0.4682, 0.3481), (-0.4784, -0.4827, 0.3636), (-0.3585, -0.496, 0.3749), (-0.2388, -0.5081, 0.3823), (-0.1193, -0.5189, 0.3862), (-1.117, -0.2997, 0.2111), (-0.9911, -0.3141, 0.2674), (-0.8657, -0.3275, 0.3065), (-0.7407, -0.34, 0.3358), (-0.6162, -0.3516, 0.3581), (-0.4921, -0.3621, 0.375), (-0.3684, -0.3717, 0.3874), (-0.2452, -0.3804, 0.3957), (-0.1224, -0.3881, 0.4004), (-1.151, -0.2007, 0.2037), (-1.021, -0.2102, 0.2665), (-0.8907, -0.219, 0.309), (-0.7615, -0.2271, 0.3405), (-0.6329, -0.2346, 0.3645), (-0.505, -0.2415, 0.3826), (-0.3778, -0.2476, 0.3958), (-0.2512, -0.2531, 0.4048), (-0.1253, -0.2579, 0.41), (-1.183, -0.1008, 0.1908), (-1.048, -0.1054, 0.2617), (-0.9143, -0.1098, 0.3079), (-0.781, -0.1138, 0.3417), (-0.6486, -0.1174, 0.3672), (-0.5171, -0.1207, 0.3864), (-0.3865, -0.1237, 0.4005), (-0.2568, -0.1263, 0.41), (-0.128, -0.1286, 0.4156), (-1.183, 0.1008, 0.1908), (-1.048, 0.1054, 0.2617), (-0.9143, 0.1098, 0.3079), (-0.781, 0.1138, 0.3417), (-0.6486, 0.1174, 0.3672), (-0.5171, 0.1207, 0.3864), (-0.3865, 0.1237, 0.4005), (-0.2568, 0.1263, 0.41), (-0.128, 0.1286, 0.4156), (-1.151, 0.2007, 0.2037), (-1.021, 0.2102, 0.2665), (-0.8907, 0.219, 0.309), (-0.7615, 0.2271, 0.3405), (-0.6329, 0.2346, 0.3645), (-0.505, 0.2415, 0.3826), (-0.3778, 0.2476, 0.3958), (-0.2512, 0.2531, 0.4048), (-0.1253, 0.2579, 0.41), (-1.117, 0.2997, 0.2111), (-0.9911, 0.3141, 0.2674), (-0.8657, 0.3275, 0.3065), (-0.7407, 0.34, 0.3358), (-0.6162, 0.3516, 0.3581), (-0.4921, 0.3621, 0.375), (-0.3684, 0.3717, 0.3874), (-0.2452, 0.3804, 0.3957), (-0.1224, 0.3881, 0.4004), (-1.081, 0.3978, 0.2138), (-0.9601, 0.4172, 0.2645), (-0.8393, 0.4354, 0.3004), (-0.7188, 0.4524, 0.3274), (-0.5985, 0.4682, 0.3481), (-0.4784, 0.4827, 0.3636), (-0.3585, 0.496, 0.3749), (-0.2388, 0.5081, 0.3823), (-0.1193, 0.5189, 0.3862), (-1.043, 0.495, 0.2121), (-0.9274, 0.5195, 0.2578), (-0.8115, 0.5426, 0.2905), (-0.6957, 0.5642, 0.3151), (-0.5798, 0.5844, 0.3339), (-0.4639, 0.6031, 0.3479), (-0.3479, 0.6204, 0.3578), (-0.232, 0.6362, 0.3641), (-0.116, 0.6505, 0.3669), (-1.004, 0.5912, 0.2059), (-0.8931, 0.6209, 0.2469), (-0.7823, 0.649, 0.2763), (-0.6712, 0.6754, 0.2983), (-0.56, 0.7002, 0.3149), (-0.4484, 0.7233, 0.327), (-0.3367, 0.7448, 0.3353), (-0.2247, 0.7647, 0.34), (-0.1125, 0.7829, 0.3413), (-0.9622, 0.6866, 0.1947), (-0.8571, 0.7215, 0.2311), (-0.7515, 0.7546, 0.257), (-0.6455, 0.786, 0.2761), (-0.539, 0.8155, 0.2901), (-0.4321, 0.8433, 0.2998), (-0.3247, 0.8693, 0.3058), (-0.2169, 0.8935, 0.3083), (-0.1087, 0.9159, 0.3075), (-0.919, 0.781, 0.1771), (-0.8194, 0.8212, 0.2089), (-0.7192, 0.8595, 0.2309), (-0.6184, 0.8959, 0.2465), (-0.5169, 0.9305, 0.2572), (-0.4148, 0.9631, 0.2638), (-0.312, 0.9939, 0.2666), (-0.2087, 1.023, 0.2657), (-0.1046, 1.05, 0.2612), (-0.8739, 0.8744, 0.1496), (-0.78, 0.92, 0.177), (-0.6853, 0.9636, 0.1944), (-0.5898, 1.005, 0.2055), (-0.4936, 1.045, 0.2115), (-0.3965, 1.083, 0.2131), (-0.2986, 1.118, 0.2104), (-0.1999, 1.152, 0.203), (-0.1003, 1.184, 0.1903), (0.128, 0.1286, 0.4156), (0.2568, 0.1263, 0.41), (0.3865, 0.1237, 0.4005), (0.5171, 0.1207, 0.3864), (0.6486, 0.1174, 0.3672), (0.781, 0.1138, 0.3417), (0.9143, 0.1098, 0.3079), (1.048, 0.1054, 0.2617), (1.183, 0.1008, 0.1908), (0.1253, 0.2579, 0.41), (0.2512, 0.2531, 0.4048), (0.3778, 0.2476, 0.3958), (0.505, 0.2415, 0.3826), (0.6329, 0.2346, 0.3645), (0.7615, 0.2271, 0.3405), (0.8907, 0.219, 0.309), (1.021, 0.2102, 0.2665), (1.151, 0.2007, 0.2037), (0.1224, 0.3881, 0.4004), (0.2452, 0.3804, 0.3957), (0.3684, 0.3717, 0.3874), (0.4921, 0.3621, 0.375), (0.6162, 0.3516, 0.3581), (0.7407, 0.34, 0.3358), (0.8657, 0.3275, 0.3065), (0.9911, 0.3141, 0.2674), (1.117, 0.2997, 0.2111), (0.1193, 0.5189, 0.3862), (0.2388, 0.5081, 0.3823), (0.3585, 0.496, 0.3749), (0.4784, 0.4827, 0.3636), (0.5985, 0.4682, 0.3481), (0.7188, 0.4524, 0.3274), (0.8393, 0.4354, 0.3004), (0.9601, 0.4172, 0.2645), (1.081, 0.3978, 0.2138), (0.116, 0.6505, 0.3669), (0.232, 0.6362, 0.3641), (0.3479, 0.6204, 0.3578), (0.4639, 0.6031, 0.3479), (0.5798, 0.5844, 0.3339), (0.6957, 0.5642, 0.3151), (0.8115, 0.5426, 0.2905), (0.9274, 0.5195, 0.2578), (1.043, 0.495, 0.2121), (0.1125, 0.7829, 0.3413), (0.2247, 0.7647, 0.34), (0.3367, 0.7448, 0.3353), (0.4484, 0.7233, 0.327), (0.56, 0.7002, 0.3149), (0.6712, 0.6754, 0.2983), (0.7823, 0.649, 0.2763), (0.8931, 0.6209, 0.2469), (1.004, 0.5912, 0.2059), (0.1087, 0.9159, 0.3075), (0.2169, 0.8935, 0.3083), (0.3247, 0.8693, 0.3058), (0.4321, 0.8433, 0.2998), (0.539, 0.8155, 0.2901), (0.6455, 0.786, 0.2761), (0.7515, 0.7546, 0.257), (0.8571, 0.7215, 0.2311), (0.9622, 0.6866, 0.1947), (0.1046, 1.05, 0.2612), (0.2087, 1.023, 0.2657), (0.312, 0.9939, 0.2666), (0.4148, 0.9631, 0.2638), (0.5169, 0.9305, 0.2572), (0.6184, 0.8959, 0.2465), (0.7192, 0.8595, 0.2309), (0.8194, 0.8212, 0.2089), (0.919, 0.781, 0.1771), (0.1003, 1.184, 0.1903), (0.1999, 1.152, 0.203), (0.2986, 1.118, 0.2104), (0.3965, 1.083, 0.2131), (0.4936, 1.045, 0.2115), (0.5898, 1.005, 0.2055), (0.6853, 0.9636, 0.1944), (0.78, 0.92, 0.177), (0.8739, 0.8744, 0.1496)], [], [(440, 35, 3, 72), (359, 89, 7, 36), (278, 98, 8, 99), (197, 71, 6, 108), (26, 1, 63, 125), (125, 63, 64, 134), (134, 64, 65, 143), (143, 65, 66, 152), (152, 66, 67, 161), (161, 67, 68, 170), (170, 68, 69, 179), (179, 69, 70, 188), (188, 70, 71, 197), (5, 18, 117, 90), (18, 19, 118, 117), (19, 20, 119, 118), (20, 21, 120, 119), (21, 22, 121, 120), (22, 23, 122, 121), (23, 24, 123, 122), (24, 25, 124, 123), (25, 26, 125, 124), (90, 117, 126, 91), (117, 118, 127, 126), (118, 119, 128, 127), (119, 120, 129, 128), (120, 121, 130, 129), (121, 122, 131, 130), (122, 123, 132, 131), (123, 124, 133, 132), (124, 125, 134, 133), (91, 126, 135, 92), (126, 127, 136, 135), (127, 128, 137, 136), (128, 129, 138, 137), (129, 130, 139, 138), (130, 131, 140, 139), (131, 132, 141, 140), (132, 133, 142, 141), (133, 134, 143, 142), (92, 135, 144, 93), (135, 136, 145, 144), (136, 137, 146, 145), (137, 138, 147, 146), (138, 139, 148, 147), (139, 140, 149, 148), (140, 141, 150, 149), (141, 142, 151, 150), (142, 143, 152, 151), (93, 144, 153, 94), (144, 145, 154, 153), (145, 146, 155, 154), (146, 147, 156, 155), (147, 148, 157, 156), (148, 149, 158, 157), (149, 150, 159, 158), (150, 151, 160, 159), (151, 152, 161, 160), (94, 153, 162, 95), (153, 154, 163, 162), (154, 155, 164, 163), (155, 156, 165, 164), (156, 157, 166, 165), (157, 158, 167, 166), (158, 159, 168, 167), (159, 160, 169, 168), (160, 161, 170, 169), (95, 162, 171, 96), (162, 163, 172, 171), (163, 164, 173, 172), (164, 165, 174, 173), (165, 166, 175, 174), (166, 167, 176, 175), (167, 168, 177, 176), (168, 169, 178, 177), (169, 170, 179, 178), (96, 171, 180, 97), (171, 172, 181, 180), (172, 173, 182, 181), (173, 174, 183, 182), (174, 175, 184, 183), (175, 176, 185, 184), (176, 177, 186, 185), (177, 178, 187, 186), (178, 179, 188, 187), (97, 180, 189, 98), (180, 181, 190, 189), (181, 182, 191, 190), (182, 183, 192, 191), (183, 184, 193, 192), (184, 185, 194, 193), (185, 186, 195, 194), (186, 187, 196, 195), (187, 188, 197, 196), (98, 189, 116, 8), (189, 190, 115, 116), (190, 191, 114, 115), (191, 192, 113, 114), (192, 193, 112, 113), (193, 194, 111, 112), (194, 195, 110, 111), (195, 196, 109, 110), (196, 197, 108, 109), (62, 5, 90, 206), (206, 90, 91, 215), (215, 91, 92, 224), (224, 92, 93, 233), (233, 93, 94, 242), (242, 94, 95, 251), (251, 95, 96, 260), (260, 96, 97, 269), (269, 97, 98, 278), (0, 54, 198, 17), (54, 55, 199, 198), (55, 56, 200, 199), (56, 57, 201, 200), (57, 58, 202, 201), (58, 59, 203, 202), (59, 60, 204, 203), (60, 61, 205, 204), (61, 62, 206, 205), (17, 198, 207, 16), (198, 199, 208, 207), (199, 200, 209, 208), (200, 201, 210, 209), (201, 202, 211, 210), (202, 203, 212, 211), (203, 204, 213, 212), (204, 205, 214, 213), (205, 206, 215, 214), (16, 207, 216, 15), (207, 208, 217, 216), (208, 209, 218, 217), (209, 210, 219, 218), (210, 211, 220, 219), (211, 212, 221, 220), (212, 213, 222, 221), (213, 214, 223, 222), (214, 215, 224, 223), (15, 216, 225, 14), (216, 217, 226, 225), (217, 218, 227, 226), (218, 219, 228, 227), (219, 220, 229, 228), (220, 221, 230, 229), (221, 222, 231, 230), (222, 223, 232, 231), (223, 224, 233, 232), (14, 225, 234, 13), (225, 226, 235, 234), (226, 227, 236, 235), (227, 228, 237, 236), (228, 229, 238, 237), (229, 230, 239, 238), (230, 231, 240, 239), (231, 232, 241, 240), (232, 233, 242, 241), (13, 234, 243, 12), (234, 235, 244, 243), (235, 236, 245, 244), (236, 237, 246, 245), (237, 238, 247, 246), (238, 239, 248, 247), (239, 240, 249, 248), (240, 241, 250, 249), (241, 242, 251, 250), (12, 243, 252, 11), (243, 244, 253, 252), (244, 245, 254, 253), (245, 246, 255, 254), (246, 247, 256, 255), (247, 248, 257, 256), (248, 249, 258, 257), (249, 250, 259, 258), (250, 251, 260, 259), (11, 252, 261, 10), (252, 253, 262, 261), (253, 254, 263, 262), (254, 255, 264, 263), (255, 256, 265, 264), (256, 257, 266, 265), (257, 258, 267, 266), (258, 259, 268, 267), (259, 260, 269, 268), (10, 261, 270, 9), (261, 262, 271, 270), (262, 263, 272, 271), (263, 264, 273, 272), (264, 265, 274, 273), (265, 266, 275, 274), (266, 267, 276, 275), (267, 268, 277, 276), (268, 269, 278, 277), (9, 270, 107, 4), (270, 271, 106, 107), (271, 272, 105, 106), (272, 273, 104, 105), (273, 274, 103, 104), (274, 275, 102, 103), (275, 276, 101, 102), (276, 277, 100, 101), (277, 278, 99, 100), (99, 8, 81, 287), (287, 81, 82, 296), (296, 82, 83, 305), (305, 83, 84, 314), (314, 84, 85, 323), (323, 85, 86, 332), (332, 86, 87, 341), (341, 87, 88, 350), (350, 88, 89, 359), (4, 107, 279, 53), (107, 106, 280, 279), (106, 105, 281, 280), (105, 104, 282, 281), (104, 103, 283, 282), (103, 102, 284, 283), (102, 101, 285, 284), (101, 100, 286, 285), (100, 99, 287, 286), (53, 279, 288, 52), (279, 280, 289, 288), (280, 281, 290, 289), (281, 282, 291, 290), (282, 283, 292, 291), (283, 284, 293, 292), (284, 285, 294, 293), (285, 286, 295, 294), (286, 287, 296, 295), (52, 288, 297, 51), (288, 289, 298, 297), (289, 290, 299, 298), (290, 291, 300, 299), (291, 292, 301, 300), (292, 293, 302, 301), (293, 294, 303, 302), (294, 295, 304, 303), (295, 296, 305, 304), (51, 297, 306, 50), (297, 298, 307, 306), (298, 299, 308, 307), (299, 300, 309, 308), (300, 301, 310, 309), (301, 302, 311, 310), (302, 303, 312, 311), (303, 304, 313, 312), (304, 305, 314, 313), (50, 306, 315, 49), (306, 307, 316, 315), (307, 308, 317, 316), (308, 309, 318, 317), (309, 310, 319, 318), (310, 311, 320, 319), (311, 312, 321, 320), (312, 313, 322, 321), (313, 314, 323, 322), (49, 315, 324, 48), (315, 316, 325, 324), (316, 317, 326, 325), (317, 318, 327, 326), (318, 319, 328, 327), (319, 320, 329, 328), (320, 321, 330, 329), (321, 322, 331, 330), (322, 323, 332, 331), (48, 324, 333, 47), (324, 325, 334, 333), (325, 326, 335, 334), (326, 327, 336, 335), (327, 328, 337, 336), (328, 329, 338, 337), (329, 330, 339, 338), (330, 331, 340, 339), (331, 332, 341, 340), (47, 333, 342, 46), (333, 334, 343, 342), (334, 335, 344, 343), (335, 336, 345, 344), (336, 337, 346, 345), (337, 338, 347, 346), (338, 339, 348, 347), (339, 340, 349, 348), (340, 341, 350, 349), (46, 342, 351, 45), (342, 343, 352, 351), (343, 344, 353, 352), (344, 345, 354, 353), (345, 346, 355, 354), (346, 347, 356, 355), (347, 348, 357, 356), (348, 349, 358, 357), (349, 350, 359, 358), (45, 351, 44, 2), (351, 352, 43, 44), (352, 353, 42, 43), (353, 354, 41, 42), (354, 355, 40, 41), (355, 356, 39, 40), (356, 357, 38, 39), (357, 358, 37, 38), (358, 359, 36, 37), (108, 6, 27, 368), (368, 27, 28, 377), (377, 28, 29, 386), (386, 29, 30, 395), (395, 30, 31, 404), (404, 31, 32, 413), (413, 32, 33, 422), (422, 33, 34, 431), (431, 34, 35, 440), (8, 116, 360, 81), (116, 115, 361, 360), (115, 114, 362, 361), (114, 113, 363, 362), (113, 112, 364, 363), (112, 111, 365, 364), (111, 110, 366, 365), (110, 109, 367, 366), (109, 108, 368, 367), (81, 360, 369, 82), (360, 361, 370, 369), (361, 362, 371, 370), (362, 363, 372, 371), (363, 364, 373, 372), (364, 365, 374, 373), (365, 366, 375, 374), (366, 367, 376, 375), (367, 368, 377, 376), (82, 369, 378, 83), (369, 370, 379, 378), (370, 371, 380, 379), (371, 372, 381, 380), (372, 373, 382, 381), (373, 374, 383, 382), (374, 375, 384, 383), (375, 376, 385, 384), (376, 377, 386, 385), (83, 378, 387, 84), (378, 379, 388, 387), (379, 380, 389, 388), (380, 381, 390, 389), (381, 382, 391, 390), (382, 383, 392, 391), (383, 384, 393, 392), (384, 385, 394, 393), (385, 386, 395, 394), (84, 387, 396, 85), (387, 388, 397, 396), (388, 389, 398, 397), (389, 390, 399, 398), (390, 391, 400, 399), (391, 392, 401, 400), (392, 393, 402, 401), (393, 394, 403, 402), (394, 395, 404, 403), (85, 396, 405, 86), (396, 397, 406, 405), (397, 398, 407, 406), (398, 399, 408, 407), (399, 400, 409, 408), (400, 401, 410, 409), (401, 402, 411, 410), (402, 403, 412, 411), (403, 404, 413, 412), (86, 405, 414, 87), (405, 406, 415, 414), (406, 407, 416, 415), (407, 408, 417, 416), (408, 409, 418, 417), (409, 410, 419, 418), (410, 411, 420, 419), (411, 412, 421, 420), (412, 413, 422, 421), (87, 414, 423, 88), (414, 415, 424, 423), (415, 416, 425, 424), (416, 417, 426, 425), (417, 418, 427, 426), (418, 419, 428, 427), (419, 420, 429, 428), (420, 421, 430, 429), (421, 422, 431, 430), (88, 423, 432, 89), (423, 424, 433, 432), (424, 425, 434, 433), (425, 426, 435, 434), (426, 427, 436, 435), (427, 428, 437, 436), (428, 429, 438, 437), (429, 430, 439, 438), (430, 431, 440, 439), (89, 432, 80, 7), (432, 433, 79, 80), (433, 434, 78, 79), (434, 435, 77, 78), (435, 436, 76, 77), (436, 437, 75, 76), (437, 438, 74, 75), (438, 439, 73, 74), (439, 440, 72, 73)])
me_plane_013.use_remesh_preserve_volume = False
me_plane_013.use_remesh_preserve_attributes = False
me_plane_013.use_mirror_vertex_groups = False
me_plane_013.update()

# ---- objects
ob_cube_001 = bpy.data.objects.new('Cube.001', me_cube_001)
ob_plane_003 = bpy.data.objects.new('Plane.003', me_plane_012)
ob_plane_002 = bpy.data.objects.new('Plane.002', me_plane_010)
ob_cube = bpy.data.objects.new('Cube', me_cube)
ob_plane_001 = bpy.data.objects.new('Plane.001', me_plane_001)
ob_camera_001 = bpy.data.objects.new('Camera.001', cam_camera_001)
ob_smoke_domain = bpy.data.objects.new('Smoke Domain', me_cube_002)
ob_spot = bpy.data.objects.new('Spot', light_spot)
ob_lamp = bpy.data.objects.new('Lamp', light_lamp)
ob_camera = bpy.data.objects.new('Camera', cam_camera)
ob_plane_004 = bpy.data.objects.new('Plane.004', me_plane_013)

# ---- transforms, parenting, visibility, modifiers, constraints
ob_cube_001.location = (0.1256, -9.859, 2.698)
ob_cube_001.scale = (0.1992, 0.2723, 0.2723)
ob_cube_001.lineart.crease_threshold = 0.0
ob_plane_003.location = (0.0, 0.0, 9.61)
ob_plane_003.rotation_euler = (3.142, 3.142, 1.419e-14)
ob_plane_003.scale = (2.542, 2.542, 7.191)
ob_plane_003.hide_viewport = True
ob_plane_003.hide_render = True
ob_plane_003.lineart.crease_threshold = 0.0
_m = ob_plane_003.modifiers.new('Fluid', 'FLUID')
_m.fluid_type = 'FLOW'
ob_plane_002.location = (0.0, 0.0, 1.4)
ob_plane_002.scale = (1.575, 1.575, 1.201)
ob_plane_002.show_instancer_for_render = False
ob_plane_002.lineart.crease_threshold = 0.0
_m = ob_plane_002.modifiers.new('Fluid', 'FLUID')
_m.fluid_type = 'FLOW'
_m = ob_plane_002.modifiers.new('ParticleSystem 1', 'PARTICLE_SYSTEM')
ob_cube.location = (0.1256, -7.859, 2.698)
ob_cube.scale = (0.4103, 0.4103, 0.4103)
ob_cube.lineart.crease_threshold = 0.0
ob_plane_001.location = (0.0, 0.0, -4.238)
ob_plane_001.scale = (1.087, 1.087, 1.0)
ob_plane_001.show_instancer_for_render = False
ob_plane_001.lineart.crease_threshold = 0.0
_m = ob_plane_001.modifiers.new('Fluid', 'FLUID')
_m.fluid_type = 'FLOW'
_m = ob_plane_001.modifiers.new('ParticleSystem 1', 'PARTICLE_SYSTEM')
ob_camera_001.location = (0.5075, -8.848, 14.23)
ob_camera_001.rotation_euler = (0.7706, 0.02968, 0.01961)
ob_camera_001.lock_rotations_4d = False
ob_camera_001.empty_display_type = 'ARROWS'
ob_camera_001.color = (0.0, 0.0, 0.0, 0.0)
ob_camera_001.display_type = 'WIRE'
ob_camera_001.lineart.crease_threshold = 0.0
ob_smoke_domain.location = (0.0, 0.0, -3.248)
ob_smoke_domain.scale = (2.0, 2.0, 2.0)
ob_smoke_domain.display_type = 'WIRE'
ob_smoke_domain.lineart.crease_threshold = 0.0
_m = ob_smoke_domain.modifiers.new('Fluid', 'FLUID')
_m.fluid_type = 'DOMAIN'
ob_spot.location = (0.0, 0.0, -11.63)
ob_spot.rotation_euler = (-2.384e-07, 3.142, -1.8e-14)
ob_spot.lineart.crease_threshold = 0.0
ob_lamp.location = (4.076, 1.005, 5.904)
ob_lamp.rotation_euler = (0.6503, 0.05522, 1.866)
ob_lamp.lock_rotations_4d = False
ob_lamp.empty_display_type = 'ARROWS'
ob_lamp.color = (0.0, 0.0, 0.0, 0.0)
ob_lamp.lineart.crease_threshold = 0.0
ob_camera.location = (12.39, -0.004832, 0.0447)
ob_camera.rotation_euler = (1.755, 0.01074, 1.606)
ob_camera.lock_rotations_4d = False
ob_camera.empty_display_type = 'ARROWS'
ob_camera.color = (0.0, 0.0, 0.0, 0.0)
ob_camera.display_type = 'WIRE'
ob_camera.lineart.crease_threshold = 0.0
ob_plane_004.location = (0.0, 0.0, -4.238)
ob_plane_004.scale = (1.087, 1.087, 1.0)
ob_plane_004.show_instancer_for_render = False
ob_plane_004.lineart.crease_threshold = 0.0
_m = ob_plane_004.modifiers.new('ParticleSystem 1', 'PARTICLE_SYSTEM')

# ---- collection membership
col_collection_1.objects.link(ob_cube_001)
col_collection_1.objects.link(ob_plane_003)
col_collection_1.objects.link(ob_plane_002)
col_collection_1.objects.link(ob_cube)
col_collection_1.objects.link(ob_plane_001)
col_collection_1.objects.link(ob_camera_001)
col_collection_1.objects.link(ob_smoke_domain)
col_collection_1.objects.link(ob_spot)
col_collection_1.objects.link(ob_lamp)
col_collection_1.objects.link(ob_camera)
col_collection_2.objects.link(ob_plane_004)

# ---- scene / render settings (as saved in the file)
scene.camera = ob_camera_001
scene.frame_start = 1; scene.frame_end = 50; scene.frame_set(1)
scene.render.engine = 'CYCLES'
scene.render.resolution_x = 256
scene.render.resolution_y = 300
scene.render.dither_intensity = 0.0
scene.render.film_transparent = True
scene.cycles.use_denoising = False
scene.cycles.samples = 50
scene.cycles.sampling_pattern = 'TABULATED_SOBOL'
scene.cycles.light_sampling_threshold = 0.0
scene.cycles.use_adaptive_sampling = False
scene.cycles.use_light_tree = False
scene.cycles.blur_glossy = 0.0
scene.cycles.pixel_filter_type = 'GAUSSIAN'
scene.cycles.sample_clamp_indirect = 0.0
scene.view_settings.view_transform = 'Standard'
bpy.context.view_layer.update()
